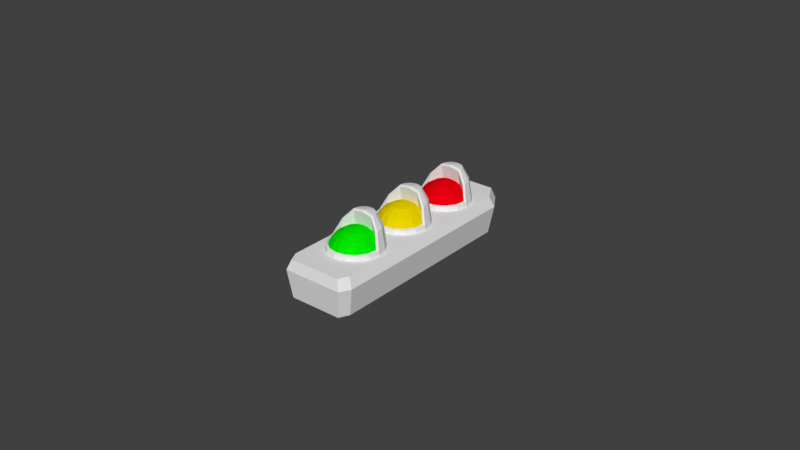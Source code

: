 # Source: lamp.blend  (saved by Blender 2.79.0; exported with 4.5.12 LTS)
import bpy
from mathutils import Matrix  # noqa: F401  (used for matrix-valued properties, if any)

bpy.ops.wm.read_factory_settings(use_empty=True)
scene = bpy.context.scene
scene.name = 'Scene'

# ---- collections
col_collection_1 = bpy.data.collections.new('Collection 1'); scene.collection.children.link(col_collection_1)

# ---- materials (node trees are filled in below, after node groups)
mat_material = bpy.data.materials.new('Material')
mat_material.alpha_threshold = 0.0
mat_material.use_transparent_shadow = False
mat_material.roughness = 0.5
mat_material_001 = bpy.data.materials.new('Material.001')
mat_material_001.alpha_threshold = 0.0
mat_material_001.use_transparent_shadow = False
mat_material_001.diffuse_color = (0.8, 0.0, 0.005314, 1.0)
mat_material_001.roughness = 0.5
mat_material_002 = bpy.data.materials.new('Material.002')
mat_material_002.alpha_threshold = 0.0
mat_material_002.use_transparent_shadow = False
mat_material_002.diffuse_color = (0.8, 0.6356, 0.0, 1.0)
mat_material_002.roughness = 0.5
mat_material_003 = bpy.data.materials.new('Material.003')
mat_material_003.alpha_threshold = 0.0
mat_material_003.use_transparent_shadow = False
mat_material_003.diffuse_color = (0.0005259, 0.8, 0.0, 1.0)
mat_material_003.roughness = 0.5

# ---- material node trees

# ---- world
world_world = bpy.data.worlds.new('World'); scene.world = world_world
world_world.color = (0.05088, 0.05088, 0.05088)
world_world.use_sun_shadow = False
world_world.sun_shadow_jitter_overblur = 0.0
world_world.cycles.sampling_method = 'MANUAL'

# ---- meshes
me_cube = bpy.data.meshes.new('Cube')
me_cube.from_pydata([(-0.01007, -0.0137, 0.003243), (-0.01007, 0.01, 0.003243), (-0.01007, -0.0137, -0.008847), (-0.01007, 0.01, -0.008847), (0.009932, -0.0137, 0.003243), (0.009932, 0.01, 0.003243), (0.009932, -0.0137, -0.008847), (0.009932, 0.01, -0.008847), (-0.01007, 0.03, 0.003243), (-0.01007, 0.03, -0.008847), (0.009932, 0.03, -0.008847), (0.009932, 0.03, 0.003243), (-0.01007, 0.05, 0.003243), (-0.01007, 0.05, -0.008847), (0.009932, 0.05, -0.008847), (0.009932, 0.05, 0.003243), (-0.006782, 0.05561, 0.003243), (-0.006782, 0.05561, -0.008847), (0.006646, 0.05561, -0.008847), (0.006646, 0.05561, 0.003243), (-0.0085, -0.01687, -0.008847), (-0.0085, -0.01687, 0.003243), (0.008364, -0.01687, -0.008847), (0.008364, -0.01687, 0.003243), (-0.01152, -0.0145, 1.49e-09), (-0.01152, 0.00969, 7.451e-10), (0.01138, -0.0145, 1.49e-09), (0.01138, 0.00969, 7.451e-10), (-0.01152, 0.03028, 0.0), (0.01138, 0.03028, 0.0), (-0.01152, 0.05087, 0.0), (0.01138, 0.05087, 0.0), (-0.007755, 0.05664, 0.0), (0.00762, 0.05664, 0.0), (-0.009722, -0.01784, 1.49e-09), (0.009587, -0.01784, 1.49e-09), (0.00329, 0.04474, 0.01278), (0.006076, 0.04429, 0.009473), (3.35e-06, 0.03394, -0.004971), (3.35e-06, 0.03211, -0.002224), (0.007937, 0.04322, 0.004671), (3.35e-06, 0.03211, 0.004257), (0.008591, 0.04349, 0.001017), (3.35e-06, 0.03669, 0.00884), (0.007937, 0.04322, -0.00254), (0.006076, 0.04245, -0.005556), (0.001243, 0.03694, -0.006806), (0.002295, 0.0344, -0.004971), (0.002997, 0.0327, -0.002224), (0.003244, 0.03211, 0.001017), (0.002997, 0.0327, 0.004257), (0.002295, 0.0344, 0.007004), (0.001243, 0.03694, 0.00884), (0.00329, 0.04129, -0.007571), (0.00356, 0.04338, 0.01278), (0.002295, 0.03764, -0.006806), (0.004237, 0.0357, -0.004971), (0.005535, 0.0344, -0.002224), (0.005991, 0.03394, 0.001017), (0.005535, 0.0344, 0.004257), (0.004237, 0.0357, 0.007004), (0.002295, 0.03764, 0.00884), (0.006576, 0.04178, 0.009329), (0.008591, 0.03993, 0.004669), (0.002997, 0.03869, -0.006806), (0.005535, 0.03764, -0.004971), (0.007231, 0.03694, -0.002224), (0.007826, 0.03669, 0.001017), (0.007231, 0.03694, 0.004257), (0.005535, 0.03764, 0.007004), (0.002997, 0.03869, 0.00884), (0.009298, 0.03993, 0.001017), (0.008591, 0.03993, -0.00254), (0.003244, 0.03993, -0.006806), (0.005991, 0.03993, -0.004971), (0.007826, 0.03993, -0.002224), (0.008471, 0.03993, 0.001017), (0.007826, 0.03993, 0.004257), (0.005991, 0.03993, 0.007004), (0.003244, 0.03993, 0.00884), (0.006576, 0.03993, -0.005556), (0.00356, 0.03993, -0.007571), (0.002997, 0.04117, -0.006806), (0.005535, 0.04222, -0.004971), (0.007231, 0.04293, -0.002224), (0.007826, 0.04317, 0.001017), (0.007231, 0.04293, 0.004257), (0.005535, 0.04222, 0.007004), (0.002997, 0.04117, 0.00884), (3.35e-06, 0.0429, 0.01292), (-0.002994, 0.03251, 0.004794), (0.002295, 0.04222, -0.006806), (0.004237, 0.04417, -0.004971), (0.005535, 0.04546, -0.002224), (0.005991, 0.04592, 0.001017), (0.005535, 0.04546, 0.004257), (0.004237, 0.04417, 0.007004), (0.002295, 0.04222, 0.00884), (0.007937, 0.03665, 0.004574), (0.008591, 0.03637, 0.001017), (0.001243, 0.04293, -0.006806), (0.002295, 0.04546, -0.004971), (0.002997, 0.04716, -0.002224), (0.003244, 0.04775, 0.001017), (0.002997, 0.04716, 0.004257), (0.002295, 0.04546, 0.007004), (0.001243, 0.04293, 0.00884), (0.007937, 0.03665, -0.00254), (0.006076, 0.03742, -0.005556), (3.349e-06, 0.04317, -0.006806), (3.348e-06, 0.04592, -0.004971), (3.347e-06, 0.04775, -0.002224), (3.347e-06, 0.0484, 0.001017), (3.347e-06, 0.04775, 0.004257), (3.348e-06, 0.04592, 0.007004), (3.348e-06, 0.04317, 0.00884), (0.00329, 0.03857, -0.007571), (-0.005535, 0.03421, 0.004794), (-0.001237, 0.04293, -0.006806), (-0.002288, 0.04546, -0.004971), (-0.00299, 0.04716, -0.002224), (-0.003237, 0.04775, 0.001017), (-0.00299, 0.04716, 0.004257), (-0.002288, 0.04546, 0.007004), (-0.001237, 0.04293, 0.00884), (-0.007233, 0.03675, 0.004794), (0.006076, 0.03386, 0.004574), (-0.002288, 0.04222, -0.006806), (-0.00423, 0.04417, -0.004971), (-0.005528, 0.04546, -0.002224), (-0.005984, 0.04592, 0.001017), (-0.005528, 0.04546, 0.004257), (-0.00423, 0.04417, 0.007004), (-0.002288, 0.04222, 0.00884), (0.006576, 0.03336, 0.001017), (0.006076, 0.03386, -0.00254), (-0.00299, 0.04117, -0.006806), (-0.005528, 0.04222, -0.004971), (-0.007224, 0.04293, -0.002224), (-0.00782, 0.04317, 0.001017), (-0.007224, 0.04293, 0.004257), (-0.005528, 0.04222, 0.007004), (-0.00299, 0.04117, 0.00884), (0.004651, 0.03528, -0.005556), (0.002519, 0.03742, -0.007571), (-0.003237, 0.03993, -0.006806), (-0.005984, 0.03993, -0.004971), (-0.00782, 0.03993, -0.002224), (-0.008464, 0.03993, 0.001017), (-0.00782, 0.03993, 0.004257), (-0.005984, 0.03993, 0.007004), (-0.003237, 0.03993, 0.00884), (-0.003241, 0.0429, 0.01228), (-0.005992, 0.04143, 0.009131), (-0.00299, 0.03869, -0.006806), (-0.005528, 0.03764, -0.004971), (-0.007224, 0.03694, -0.002224), (-0.00782, 0.03669, 0.001017), (-0.007224, 0.03694, 0.004257), (-0.005528, 0.03764, 0.007004), (-0.00299, 0.03869, 0.00884), (0.00329, 0.032, 0.004574), (0.00356, 0.03134, 0.001017), (-0.002288, 0.03764, -0.006806), (-0.00423, 0.0357, -0.004971), (-0.005528, 0.0344, -0.002224), (-0.005984, 0.03394, 0.001017), (-0.005528, 0.0344, 0.004257), (-0.00423, 0.0357, 0.007004), (-0.002288, 0.03764, 0.00884), (0.00329, 0.032, -0.00254), (0.002519, 0.03386, -0.005556), (-0.001237, 0.03694, -0.006806), (-0.002288, 0.0344, -0.004971), (-0.00299, 0.0327, -0.002224), (-0.003237, 0.03211, 0.001017), (-0.00299, 0.0327, 0.004257), (-0.002288, 0.0344, 0.007004), (-0.001237, 0.03694, 0.00884), (0.001365, 0.03665, -0.007571), (3.35e-06, 0.03993, -0.007451), (3.351e-06, 0.03669, -0.006806), (-0.00783, 0.03975, 0.004881), (3.35e-06, 0.03134, 0.004574), (3.355e-06, 0.03146, 0.001017), (3.35e-06, 0.03134, -0.00254), (3.353e-06, 0.03394, 0.007004), (3.35e-06, 0.03336, -0.005556), (3.35e-06, 0.03993, 0.009485), (0.002519, 0.04245, -0.007571), (0.004651, 0.04458, -0.005556), (0.006076, 0.046, -0.00254), (0.006576, 0.0465, 0.001017), (0.006076, 0.046, 0.004705), (0.004651, 0.04642, 0.00956), (0.002519, 0.0459, 0.01278), (0.001365, 0.04322, -0.007571), (0.002519, 0.046, -0.005556), (0.00329, 0.04787, -0.00254), (0.00356, 0.04852, 0.001017), (0.00329, 0.04787, 0.00476), (0.002519, 0.04785, 0.009633), (0.001365, 0.04667, 0.01278), (3.349e-06, 0.04349, -0.007571), (3.347e-06, 0.0465, -0.005556), (3.347e-06, 0.04852, -0.00254), (3.347e-06, 0.04923, 0.001017), (3.347e-06, 0.04852, 0.004787), (3.347e-06, 0.04835, 0.009662), (3.348e-06, 0.04694, 0.01278), (-0.001358, 0.04322, -0.007571), (-0.002512, 0.046, -0.005556), (-0.003283, 0.04787, -0.00254), (-0.003554, 0.04852, 0.001017), (-0.003283, 0.04787, 0.00476), (-0.002512, 0.04785, 0.009633), (-0.001358, 0.04667, 0.01278), (-0.002512, 0.04245, -0.007571), (-0.004644, 0.04458, -0.005556), (-0.006069, 0.046, -0.00254), (-0.006569, 0.0465, 0.001017), (-0.006069, 0.046, 0.004705), (-0.004644, 0.04642, 0.00956), (-0.002512, 0.0459, 0.01278), (-0.003283, 0.04129, -0.007571), (-0.006069, 0.04245, -0.005556), (-0.00793, 0.04322, -0.00254), (-0.008584, 0.04349, 0.001017), (-0.00793, 0.04322, 0.004671), (-0.006069, 0.04429, 0.009473), (-0.003283, 0.04474, 0.01278), (-0.003554, 0.03993, -0.007571), (-0.006569, 0.03993, -0.005556), (-0.008584, 0.03993, -0.00254), (-0.009292, 0.03993, 0.001017), (-0.008584, 0.03993, 0.004669), (-0.006569, 0.04178, 0.009329), (-0.003554, 0.04338, 0.01278), (-0.003283, 0.03857, -0.007571), (-0.006069, 0.03742, -0.005556), (-0.00793, 0.03665, -0.00254), (-0.008584, 0.03637, 0.001017), (-0.00793, 0.03665, 0.004574), (3.35e-06, 0.03192, 0.004794), (0.003001, 0.03251, 0.004794), (-0.002512, 0.03742, -0.007571), (-0.004644, 0.03528, -0.005556), (-0.006069, 0.03386, -0.00254), (-0.006569, 0.03336, 0.001017), (-0.006069, 0.03386, 0.004574), (0.005542, 0.03421, 0.004794), (0.00724, 0.03675, 0.004794), (-0.001358, 0.03665, -0.007571), (-0.002512, 0.03386, -0.005556), (-0.003283, 0.032, -0.00254), (-0.003554, 0.03134, 0.001017), (-0.003283, 0.032, 0.004574), (0.007836, 0.03975, 0.004881), (0.005998, 0.04143, 0.009131), (3.35e-06, 0.03993, -0.008278), (3.351e-06, 0.03637, -0.007571), (3.356e-06, 0.03064, 0.001017), (0.003248, 0.0429, 0.01228), (3.35e-06, 0.04338, 0.01349), (3.35e-06, 0.04399, 0.007158), (-0.00293, 0.03383, 0.003148), (-0.005418, 0.03549, 0.003148), (-0.00708, 0.03798, 0.003148), (-0.003172, 0.04399, 0.006526), (-0.005864, 0.04256, 0.003448), (-0.007663, 0.04091, 0.003233), (3.35e-06, 0.03324, 0.003148), (0.002937, 0.03383, 0.003148), (0.005424, 0.03549, 0.003148), (0.007086, 0.03798, 0.003148), (0.00767, 0.04091, 0.003233), (0.005871, 0.04256, 0.003448), (0.003179, 0.04399, 0.006526), (0.00329, 0.02502, 0.01278), (0.006076, 0.02457, 0.009473), (3.35e-06, 0.01422, -0.004971), (3.35e-06, 0.01239, -0.002224), (0.007937, 0.0235, 0.004671), (3.35e-06, 0.01239, 0.004257), (0.008591, 0.02377, 0.001017), (3.35e-06, 0.01697, 0.00884), (0.007937, 0.0235, -0.00254), (0.006076, 0.02273, -0.005556), (0.001243, 0.01722, -0.006806), (0.002295, 0.01468, -0.004971), (0.002997, 0.01298, -0.002224), (0.003244, 0.01239, 0.001017), (0.002997, 0.01298, 0.004257), (0.002295, 0.01468, 0.007004), (0.001243, 0.01722, 0.00884), (0.00329, 0.02157, -0.007571), (0.00356, 0.02366, 0.01278), (0.002295, 0.01792, -0.006806), (0.004237, 0.01598, -0.004971), (0.005535, 0.01468, -0.002224), (0.005991, 0.01422, 0.001017), (0.005535, 0.01468, 0.004257), (0.004237, 0.01598, 0.007004), (0.002295, 0.01792, 0.00884), (0.006576, 0.02206, 0.009329), (0.008591, 0.02021, 0.004669), (0.002997, 0.01897, -0.006806), (0.005535, 0.01792, -0.004971), (0.007231, 0.01722, -0.002224), (0.007826, 0.01697, 0.001017), (0.007231, 0.01722, 0.004257), (0.005535, 0.01792, 0.007004), (0.002997, 0.01897, 0.00884), (0.009298, 0.02021, 0.001017), (0.008591, 0.02021, -0.00254), (0.003244, 0.02021, -0.006806), (0.005991, 0.02021, -0.004971), (0.007826, 0.02021, -0.002224), (0.008471, 0.02021, 0.001017), (0.007826, 0.02021, 0.004257), (0.005991, 0.02021, 0.007004), (0.003244, 0.02021, 0.00884), (0.006576, 0.02021, -0.005556), (0.00356, 0.02021, -0.007571), (0.002997, 0.02145, -0.006806), (0.005535, 0.0225, -0.004971), (0.007231, 0.02321, -0.002224), (0.007826, 0.02345, 0.001017), (0.007231, 0.02321, 0.004257), (0.005535, 0.0225, 0.007004), (0.002997, 0.02145, 0.00884), (3.35e-06, 0.02318, 0.01292), (-0.002994, 0.01279, 0.004794), (0.002295, 0.0225, -0.006806), (0.004237, 0.02445, -0.004971), (0.005535, 0.02574, -0.002224), (0.005991, 0.0262, 0.001017), (0.005535, 0.02574, 0.004257), (0.004237, 0.02445, 0.007004), (0.002295, 0.0225, 0.00884), (0.007937, 0.01693, 0.004574), (0.008591, 0.01666, 0.001017), (0.001243, 0.02321, -0.006806), (0.002295, 0.02574, -0.004971), (0.002997, 0.02744, -0.002224), (0.003244, 0.02804, 0.001017), (0.002997, 0.02744, 0.004257), (0.002295, 0.02574, 0.007004), (0.001243, 0.02321, 0.00884), (0.007937, 0.01693, -0.00254), (0.006076, 0.0177, -0.005556), (3.349e-06, 0.02345, -0.006806), (3.348e-06, 0.0262, -0.004971), (3.347e-06, 0.02804, -0.002224), (3.347e-06, 0.02868, 0.001017), (3.347e-06, 0.02804, 0.004257), (3.348e-06, 0.0262, 0.007004), (3.348e-06, 0.02345, 0.00884), (0.00329, 0.01885, -0.007571), (-0.005535, 0.01449, 0.004794), (-0.001237, 0.02321, -0.006806), (-0.002288, 0.02574, -0.004971), (-0.00299, 0.02744, -0.002224), (-0.003237, 0.02804, 0.001017), (-0.00299, 0.02744, 0.004257), (-0.002288, 0.02574, 0.007004), (-0.001237, 0.02321, 0.00884), (-0.007233, 0.01703, 0.004794), (0.006076, 0.01414, 0.004574), (-0.002288, 0.0225, -0.006806), (-0.00423, 0.02445, -0.004971), (-0.005528, 0.02574, -0.002224), (-0.005984, 0.0262, 0.001017), (-0.005528, 0.02574, 0.004257), (-0.00423, 0.02445, 0.007004), (-0.002288, 0.0225, 0.00884), (0.006576, 0.01364, 0.001017), (0.006076, 0.01414, -0.00254), (-0.00299, 0.02145, -0.006806), (-0.005528, 0.0225, -0.004971), (-0.007224, 0.02321, -0.002224), (-0.00782, 0.02345, 0.001017), (-0.007224, 0.02321, 0.004257), (-0.005528, 0.0225, 0.007004), (-0.00299, 0.02145, 0.00884), (0.004651, 0.01556, -0.005556), (0.002519, 0.0177, -0.007571), (-0.003237, 0.02021, -0.006806), (-0.005984, 0.02021, -0.004971), (-0.00782, 0.02021, -0.002224), (-0.008464, 0.02021, 0.001017), (-0.00782, 0.02021, 0.004257), (-0.005984, 0.02021, 0.007004), (-0.003237, 0.02021, 0.00884), (-0.003241, 0.02318, 0.01228), (-0.005992, 0.02171, 0.009131), (-0.00299, 0.01897, -0.006806), (-0.005528, 0.01792, -0.004971), (-0.007224, 0.01722, -0.002224), (-0.00782, 0.01697, 0.001017), (-0.007224, 0.01722, 0.004257), (-0.005528, 0.01792, 0.007004), (-0.00299, 0.01897, 0.00884), (0.00329, 0.01228, 0.004574), (0.00356, 0.01162, 0.001017), (-0.002288, 0.01792, -0.006806), (-0.00423, 0.01598, -0.004971), (-0.005528, 0.01468, -0.002224), (-0.005984, 0.01422, 0.001017), (-0.005528, 0.01468, 0.004257), (-0.00423, 0.01598, 0.007004), (-0.002288, 0.01792, 0.00884), (0.00329, 0.01228, -0.00254), (0.002519, 0.01414, -0.005556), (-0.001237, 0.01722, -0.006806), (-0.002288, 0.01468, -0.004971), (-0.00299, 0.01298, -0.002224), (-0.003237, 0.01239, 0.001017), (-0.00299, 0.01298, 0.004257), (-0.002288, 0.01468, 0.007004), (-0.001237, 0.01722, 0.00884), (0.001365, 0.01693, -0.007571), (3.35e-06, 0.02021, -0.007451), (3.351e-06, 0.01697, -0.006806), (-0.00783, 0.02003, 0.004881), (3.35e-06, 0.01162, 0.004574), (3.355e-06, 0.01174, 0.001017), (3.35e-06, 0.01162, -0.00254), (3.353e-06, 0.01422, 0.007004), (3.35e-06, 0.01364, -0.005556), (3.35e-06, 0.02021, 0.009485), (0.002519, 0.02273, -0.007571), (0.004651, 0.02486, -0.005556), (0.006076, 0.02628, -0.00254), (0.006576, 0.02679, 0.001017), (0.006076, 0.02628, 0.004705), (0.004651, 0.0267, 0.00956), (0.002519, 0.02618, 0.01278), (0.001365, 0.0235, -0.007571), (0.002519, 0.02628, -0.005556), (0.00329, 0.02815, -0.00254), (0.00356, 0.0288, 0.001017), (0.00329, 0.02815, 0.00476), (0.002519, 0.02813, 0.009633), (0.001365, 0.02695, 0.01278), (3.349e-06, 0.02377, -0.007571), (3.347e-06, 0.02679, -0.005556), (3.347e-06, 0.0288, -0.00254), (3.347e-06, 0.02951, 0.001017), (3.347e-06, 0.0288, 0.004787), (3.347e-06, 0.02863, 0.009662), (3.348e-06, 0.02722, 0.01278), (-0.001358, 0.0235, -0.007571), (-0.002512, 0.02628, -0.005556), (-0.003283, 0.02815, -0.00254), (-0.003554, 0.0288, 0.001017), (-0.003283, 0.02815, 0.00476), (-0.002512, 0.02813, 0.009633), (-0.001358, 0.02695, 0.01278), (-0.002512, 0.02273, -0.007571), (-0.004644, 0.02486, -0.005556), (-0.006069, 0.02628, -0.00254), (-0.006569, 0.02679, 0.001017), (-0.006069, 0.02628, 0.004705), (-0.004644, 0.0267, 0.00956), (-0.002512, 0.02618, 0.01278), (-0.003283, 0.02157, -0.007571), (-0.006069, 0.02273, -0.005556), (-0.00793, 0.0235, -0.00254), (-0.008584, 0.02377, 0.001017), (-0.00793, 0.0235, 0.004671), (-0.006069, 0.02457, 0.009473), (-0.003283, 0.02502, 0.01278), (-0.003554, 0.02021, -0.007571), (-0.006569, 0.02021, -0.005556), (-0.008584, 0.02021, -0.00254), (-0.009292, 0.02021, 0.001017), (-0.008584, 0.02021, 0.004669), (-0.006569, 0.02206, 0.009329), (-0.003554, 0.02366, 0.01278), (-0.003283, 0.01885, -0.007571), (-0.006069, 0.0177, -0.005556), (-0.00793, 0.01693, -0.00254), (-0.008584, 0.01666, 0.001017), (-0.00793, 0.01693, 0.004574), (3.35e-06, 0.0122, 0.004794), (0.003001, 0.01279, 0.004794), (-0.002512, 0.0177, -0.007571), (-0.004644, 0.01556, -0.005556), (-0.006069, 0.01414, -0.00254), (-0.006569, 0.01364, 0.001017), (-0.006069, 0.01414, 0.004574), (0.005542, 0.01449, 0.004794), (0.00724, 0.01703, 0.004794), (-0.001358, 0.01693, -0.007571), (-0.002512, 0.01414, -0.005556), (-0.003283, 0.01228, -0.00254), (-0.003554, 0.01162, 0.001017), (-0.003283, 0.01228, 0.004574), (0.007836, 0.02003, 0.004881), (0.005998, 0.02171, 0.009131), (3.35e-06, 0.02021, -0.008278), (3.351e-06, 0.01666, -0.007571), (3.356e-06, 0.01092, 0.001017), (0.003248, 0.02318, 0.01228), (3.35e-06, 0.02366, 0.01349), (3.35e-06, 0.02427, 0.007158), (-0.00293, 0.01411, 0.003148), (-0.005418, 0.01577, 0.003148), (-0.00708, 0.01826, 0.003148), (-0.003172, 0.02427, 0.006526), (-0.005864, 0.02284, 0.003448), (-0.007663, 0.02119, 0.003233), (3.35e-06, 0.01352, 0.003148), (0.002937, 0.01411, 0.003148), (0.005424, 0.01577, 0.003148), (0.007086, 0.01826, 0.003148), (0.00767, 0.02119, 0.003233), (0.005871, 0.02284, 0.003448), (0.003179, 0.02427, 0.006526), (0.00329, 0.004714, 0.01278), (0.006076, 0.004262, 0.009473), (3.35e-06, -0.006085, -0.004971), (3.35e-06, -0.007921, -0.002224), (0.007937, 0.003188, 0.004671), (3.35e-06, -0.007921, 0.004257), (0.008591, 0.003459, 0.001017), (3.35e-06, -0.003338, 0.00884), (0.007937, 0.003188, -0.00254), (0.006076, 0.002417, -0.005556), (0.001243, -0.003092, -0.006806), (0.002295, -0.00563, -0.004971), (0.002997, -0.007326, -0.002224), (0.003244, -0.007921, 0.001017), (0.002997, -0.007326, 0.004257), (0.002295, -0.00563, 0.007004), (0.001243, -0.003092, 0.00884), (0.00329, 0.001263, -0.007571), (0.00356, 0.003353, 0.01278), (0.002295, -0.002389, -0.006806), (0.004237, -0.004332, -0.004971), (0.005535, -0.00563, -0.002224), (0.005991, -0.006085, 0.001017), (0.005535, -0.00563, 0.004257), (0.004237, -0.004332, 0.007004), (0.002295, -0.002389, 0.00884), (0.006576, 0.001747, 0.009329), (0.008591, -9.797e-05, 0.004669), (0.002997, -0.001338, -0.006806), (0.005535, -0.002389, -0.004971), (0.007231, -0.003092, -0.002224), (0.007826, -0.003338, 0.001017), (0.007231, -0.003092, 0.004257), (0.005535, -0.002389, 0.007004), (0.002997, -0.001338, 0.00884), (0.009298, -9.797e-05, 0.001017), (0.008591, -9.797e-05, -0.00254), (0.003244, -9.798e-05, -0.006806), (0.005991, -9.797e-05, -0.004971), (0.007826, -9.797e-05, -0.002224), (0.008471, -9.797e-05, 0.001017), (0.007826, -9.797e-05, 0.004257), (0.005991, -9.797e-05, 0.007004), (0.003244, -9.797e-05, 0.00884), (0.006576, -9.797e-05, -0.005556), (0.00356, -9.798e-05, -0.007571), (0.002997, 0.001142, -0.006806), (0.005535, 0.002193, -0.004971), (0.007231, 0.002896, -0.002224), (0.007826, 0.003142, 0.001017), (0.007231, 0.002896, 0.004257), (0.005535, 0.002193, 0.007004), (0.002997, 0.001142, 0.00884), (3.35e-06, 0.002867, 0.01292), (-0.002994, -0.007518, 0.004794), (0.002295, 0.002193, -0.006806), (0.004237, 0.004136, -0.004971), (0.005535, 0.005434, -0.002224), (0.005991, 0.00589, 0.001017), (0.005535, 0.005434, 0.004257), (0.004237, 0.004136, 0.007004), (0.002295, 0.002193, 0.00884), (0.007937, -0.003384, 0.004574), (0.008591, -0.003655, 0.001017), (0.001243, 0.002896, -0.006806), (0.002295, 0.005434, -0.004971), (0.002997, 0.00713, -0.002224), (0.003244, 0.007725, 0.001017), (0.002997, 0.00713, 0.004257), (0.002295, 0.005434, 0.007004), (0.001243, 0.002896, 0.00884), (0.007937, -0.003384, -0.00254), (0.006076, -0.002613, -0.005556), (3.349e-06, 0.003142, -0.006806), (3.348e-06, 0.00589, -0.004971), (3.347e-06, 0.007725, -0.002224), (3.347e-06, 0.00837, 0.001017), (3.347e-06, 0.007725, 0.004257), (3.348e-06, 0.00589, 0.007004), (3.348e-06, 0.003142, 0.00884), (0.00329, -0.001459, -0.007571), (-0.005535, -0.00582, 0.004794), (-0.001237, 0.002896, -0.006806), (-0.002288, 0.005434, -0.004971), (-0.00299, 0.00713, -0.002224), (-0.003237, 0.007725, 0.001017), (-0.00299, 0.00713, 0.004257), (-0.002288, 0.005434, 0.007004), (-0.001237, 0.002896, 0.00884), (-0.007233, -0.003278, 0.004794), (0.006076, -0.00617, 0.004574), (-0.002288, 0.002193, -0.006806), (-0.00423, 0.004136, -0.004971), (-0.005528, 0.005434, -0.002224), (-0.005984, 0.00589, 0.001017), (-0.005528, 0.005434, 0.004257), (-0.00423, 0.004136, 0.007004), (-0.002288, 0.002193, 0.00884), (0.006576, -0.006671, 0.001017), (0.006076, -0.00617, -0.00254), (-0.00299, 0.001142, -0.006806), (-0.005528, 0.002193, -0.004971), (-0.007224, 0.002896, -0.002224), (-0.00782, 0.003142, 0.001017), (-0.007224, 0.002896, 0.004257), (-0.005528, 0.002193, 0.007004), (-0.00299, 0.001142, 0.00884), (0.004651, -0.004746, -0.005556), (0.002519, -0.002613, -0.007571), (-0.003237, -9.798e-05, -0.006806), (-0.005984, -9.798e-05, -0.004971), (-0.00782, -9.798e-05, -0.002224), (-0.008464, -9.798e-05, 0.001017), (-0.00782, -9.798e-05, 0.004257), (-0.005984, -9.798e-05, 0.007004), (-0.003237, -9.797e-05, 0.00884), (-0.003241, 0.002867, 0.01228), (-0.005992, 0.001402, 0.009131), (-0.00299, -0.001338, -0.006806), (-0.005528, -0.002389, -0.004971), (-0.007224, -0.003092, -0.002224), (-0.00782, -0.003338, 0.001017), (-0.007224, -0.003092, 0.004257), (-0.005528, -0.002389, 0.007004), (-0.00299, -0.001338, 0.00884), (0.00329, -0.008032, 0.004574), (0.00356, -0.008686, 0.001017), (-0.002288, -0.002389, -0.006806), (-0.00423, -0.004332, -0.004971), (-0.005528, -0.00563, -0.002224), (-0.005984, -0.006086, 0.001017), (-0.005528, -0.00563, 0.004257), (-0.00423, -0.004332, 0.007004), (-0.002288, -0.002389, 0.00884), (0.00329, -0.008032, -0.00254), (0.002519, -0.00617, -0.005556), (-0.001237, -0.003092, -0.006806), (-0.002288, -0.00563, -0.004971), (-0.00299, -0.007326, -0.002224), (-0.003237, -0.007921, 0.001017), (-0.00299, -0.007326, 0.004257), (-0.002288, -0.00563, 0.007004), (-0.001237, -0.003092, 0.00884), (0.001365, -0.003384, -0.007571), (3.35e-06, -9.798e-05, -0.007451), (3.351e-06, -0.003338, -0.006806), (-0.00783, -0.0002808, 0.004881), (3.35e-06, -0.008686, 0.004574), (3.355e-06, -0.008566, 0.001017), (3.35e-06, -0.008686, -0.00254), (3.353e-06, -0.006085, 0.007004), (3.35e-06, -0.006671, -0.005556), (3.35e-06, -9.797e-05, 0.009485), (0.002519, 0.002417, -0.007571), (0.004651, 0.00455, -0.005556), (0.006076, 0.005974, -0.00254), (0.006576, 0.006475, 0.001017), (0.006076, 0.005974, 0.004705), (0.004651, 0.006394, 0.00956), (0.002519, 0.005868, 0.01278), (0.001365, 0.003188, -0.007571), (0.002519, 0.005974, -0.005556), (0.00329, 0.007836, -0.00254), (0.00356, 0.00849, 0.001017), (0.00329, 0.007836, 0.00476), (0.002519, 0.007819, 0.009633), (0.001365, 0.006639, 0.01278), (3.349e-06, 0.003459, -0.007571), (3.347e-06, 0.006475, -0.005556), (3.347e-06, 0.00849, -0.00254), (3.347e-06, 0.009197, 0.001017), (3.347e-06, 0.00849, 0.004787), (3.347e-06, 0.00832, 0.009662), (3.348e-06, 0.00691, 0.01278), (-0.001358, 0.003188, -0.007571), (-0.002512, 0.005974, -0.005556), (-0.003283, 0.007836, -0.00254), (-0.003554, 0.00849, 0.001017), (-0.003283, 0.007836, 0.00476), (-0.002512, 0.007819, 0.009633), (-0.001358, 0.006639, 0.01278), (-0.002512, 0.002417, -0.007571), (-0.004644, 0.00455, -0.005556), (-0.006069, 0.005974, -0.00254), (-0.006569, 0.006475, 0.001017), (-0.006069, 0.005974, 0.004705), (-0.004644, 0.006394, 0.00956), (-0.002512, 0.005868, 0.01278), (-0.003283, 0.001263, -0.007571), (-0.006069, 0.002417, -0.005556), (-0.00793, 0.003188, -0.00254), (-0.008584, 0.003459, 0.001017), (-0.00793, 0.003188, 0.004671), (-0.006069, 0.004262, 0.009473), (-0.003283, 0.004714, 0.01278), (-0.003554, -9.798e-05, -0.007571), (-0.006569, -9.798e-05, -0.005556), (-0.008584, -9.798e-05, -0.00254), (-0.009292, -9.798e-05, 0.001017), (-0.008584, -9.798e-05, 0.004669), (-0.006569, 0.001747, 0.009329), (-0.003554, 0.003353, 0.01278), (-0.003283, -0.001459, -0.007571), (-0.006069, -0.002613, -0.005556), (-0.00793, -0.003384, -0.00254), (-0.008584, -0.003655, 0.001017), (-0.00793, -0.003384, 0.004574), (3.35e-06, -0.008114, 0.004794), (0.003001, -0.007518, 0.004794), (-0.002512, -0.002613, -0.007571), (-0.004644, -0.004746, -0.005556), (-0.006069, -0.00617, -0.00254), (-0.006569, -0.006671, 0.001017), (-0.006069, -0.00617, 0.004574), (0.005542, -0.00582, 0.004794), (0.00724, -0.003278, 0.004794), (-0.001358, -0.003384, -0.007571), (-0.002512, -0.00617, -0.005556), (-0.003283, -0.008032, -0.00254), (-0.003554, -0.008686, 0.001017), (-0.003283, -0.008032, 0.004574), (0.007836, -0.0002808, 0.004881), (0.005998, 0.001402, 0.009131), (3.35e-06, -9.798e-05, -0.008278), (3.351e-06, -0.003655, -0.007571), (3.356e-06, -0.009393, 0.001017), (0.003248, 0.002867, 0.01228), (3.35e-06, 0.003353, 0.01349), (3.35e-06, 0.003961, 0.007158), (-0.00293, -0.006203, 0.003148), (-0.005418, -0.004541, 0.003148), (-0.00708, -0.002054, 0.003148), (-0.003172, 0.003961, 0.006526), (-0.005864, 0.002527, 0.003448), (-0.007663, 0.0008801, 0.003233), (3.35e-06, -0.006786, 0.003148), (0.002937, -0.006203, 0.003148), (0.005424, -0.004541, 0.003148), (0.007086, -0.002054, 0.003148), (0.00767, 0.0008801, 0.003233), (0.005871, 0.002527, 0.003448), (0.003179, 0.003961, 0.006526)], [], [(24, 25, 3, 2), (2, 3, 7, 6), (26, 27, 5, 4), (4, 5, 1, 0), (4, 0, 21, 23), (7, 3, 9, 10), (29, 10, 14, 31), (27, 7, 10, 29), (25, 1, 8, 28), (1, 5, 11, 8), (12, 15, 19, 16), (28, 8, 12, 30), (8, 11, 15, 12), (10, 9, 13, 14), (33, 32, 16, 19), (14, 13, 17, 18), (31, 14, 18, 33), (30, 12, 16, 32), (34, 35, 23, 21), (2, 6, 22, 20), (24, 2, 20, 34), (26, 4, 23, 35), (6, 26, 35, 22), (0, 24, 34, 21), (20, 22, 35, 34), (13, 30, 32, 17), (15, 31, 33, 19), (18, 17, 32, 33), (9, 28, 30, 13), (3, 25, 28, 9), (5, 27, 29, 11), (11, 29, 31, 15), (6, 7, 27, 26), (0, 1, 25, 24), (41, 184, 49, 50), (39, 38, 47, 48), (181, 180, 46), (188, 43, 52), (186, 41, 50, 51), (184, 39, 48, 49), (38, 181, 46, 47), (43, 186, 51, 52), (188, 52, 61), (51, 50, 59, 60), (49, 48, 57, 58), (47, 46, 55, 56), (52, 51, 60, 61), (50, 49, 58, 59), (48, 47, 56, 57), (46, 180, 55), (56, 55, 64, 65), (61, 60, 69, 70), (59, 58, 67, 68), (57, 56, 65, 66), (55, 180, 64), (188, 61, 70), (60, 59, 68, 69), (58, 57, 66, 67), (70, 69, 78, 79), (68, 67, 76, 77), (66, 65, 74, 75), (64, 180, 73), (188, 70, 79), (69, 68, 77, 78), (67, 66, 75, 76), (65, 64, 73, 74), (73, 180, 82), (188, 79, 88), (78, 77, 86, 87), (76, 75, 84, 85), (74, 73, 82, 83), (79, 78, 87, 88), (77, 76, 85, 86), (75, 74, 83, 84), (87, 86, 95, 96), (85, 84, 93, 94), (83, 82, 91, 92), (88, 87, 96, 97), (86, 85, 94, 95), (84, 83, 92, 93), (82, 180, 91), (188, 88, 97), (97, 96, 105, 106), (95, 94, 103, 104), (93, 92, 101, 102), (91, 180, 100), (188, 97, 106), (96, 95, 104, 105), (94, 93, 102, 103), (92, 91, 100, 101), (104, 103, 112, 113), (102, 101, 110, 111), (100, 180, 109), (188, 106, 115), (105, 104, 113, 114), (103, 102, 111, 112), (101, 100, 109, 110), (106, 105, 114, 115), (188, 115, 124), (114, 113, 122, 123), (112, 111, 120, 121), (110, 109, 118, 119), (115, 114, 123, 124), (113, 112, 121, 122), (111, 110, 119, 120), (109, 180, 118), (121, 120, 129, 130), (119, 118, 127, 128), (124, 123, 132, 133), (122, 121, 130, 131), (120, 119, 128, 129), (118, 180, 127), (188, 124, 133), (123, 122, 131, 132), (133, 132, 141, 142), (131, 130, 139, 140), (129, 128, 137, 138), (127, 180, 136), (188, 133, 142), (132, 131, 140, 141), (130, 129, 138, 139), (128, 127, 136, 137), (138, 137, 146, 147), (136, 180, 145), (188, 142, 151), (141, 140, 149, 150), (139, 138, 147, 148), (137, 136, 145, 146), (142, 141, 150, 151), (140, 139, 148, 149), (188, 151, 160), (150, 149, 158, 159), (148, 147, 156, 157), (146, 145, 154, 155), (151, 150, 159, 160), (149, 148, 157, 158), (147, 146, 155, 156), (145, 180, 154), (155, 154, 163, 164), (160, 159, 168, 169), (158, 157, 166, 167), (156, 155, 164, 165), (154, 180, 163), (188, 160, 169), (159, 158, 167, 168), (157, 156, 165, 166), (169, 168, 177, 178), (167, 166, 175, 176), (165, 164, 173, 174), (163, 180, 172), (188, 169, 178), (168, 167, 176, 177), (166, 165, 174, 175), (164, 163, 172, 173), (172, 180, 181), (188, 178, 43), (177, 176, 41, 186), (175, 174, 39, 184), (173, 172, 181, 38), (178, 177, 186, 43), (176, 175, 184, 41), (174, 173, 38, 39), (183, 261, 162, 161), (185, 187, 171, 170), (260, 259, 179), (182, 125, 267, 270), (89, 152, 268, 264), (261, 185, 170, 162), (187, 260, 179, 171), (243, 244, 272, 271), (250, 251, 274, 273), (125, 117, 266, 267), (162, 170, 135, 134), (171, 179, 144, 143), (90, 243, 271, 265), (161, 162, 134, 126), (170, 171, 143, 135), (179, 259, 144), (143, 144, 116, 108), (117, 90, 265, 266), (126, 134, 99, 98), (135, 143, 108, 107), (144, 259, 116), (153, 182, 270, 269), (251, 257, 275, 274), (134, 135, 107, 99), (258, 262, 277, 276), (98, 99, 71, 63), (107, 108, 80, 72), (116, 259, 81), (98, 63, 257, 251), (236, 235, 182, 153), (99, 107, 72, 71), (108, 116, 81, 80), (81, 259, 53), (263, 54, 36), (62, 63, 40, 37), (71, 72, 44, 42), (80, 81, 53, 45), (54, 62, 37, 36), (63, 71, 42, 40), (72, 80, 45, 44), (37, 40, 193, 194), (42, 44, 191, 192), (45, 53, 189, 190), (36, 37, 194, 195), (40, 42, 192, 193), (44, 45, 190, 191), (53, 259, 189), (263, 36, 195), (195, 194, 201, 202), (193, 192, 199, 200), (191, 190, 197, 198), (189, 259, 196), (263, 195, 202), (194, 193, 200, 201), (192, 191, 198, 199), (190, 189, 196, 197), (200, 199, 206, 207), (198, 197, 204, 205), (196, 259, 203), (263, 202, 209), (201, 200, 207, 208), (199, 198, 205, 206), (197, 196, 203, 204), (202, 201, 208, 209), (263, 209, 216), (208, 207, 214, 215), (206, 205, 212, 213), (204, 203, 210, 211), (209, 208, 215, 216), (207, 206, 213, 214), (205, 204, 211, 212), (203, 259, 210), (213, 212, 219, 220), (211, 210, 217, 218), (216, 215, 222, 223), (214, 213, 220, 221), (212, 211, 218, 219), (210, 259, 217), (263, 216, 223), (215, 214, 221, 222), (223, 222, 229, 230), (221, 220, 227, 228), (219, 218, 225, 226), (217, 259, 224), (263, 223, 230), (222, 221, 228, 229), (220, 219, 226, 227), (218, 217, 224, 225), (226, 225, 232, 233), (224, 259, 231), (263, 230, 237), (229, 228, 235, 236), (227, 226, 233, 234), (225, 224, 231, 232), (230, 229, 236, 237), (228, 227, 234, 235), (62, 54, 262, 258), (161, 126, 250, 244), (234, 233, 240, 241), (232, 231, 238, 239), (249, 256, 90, 117), (235, 234, 241, 242), (233, 232, 239, 240), (231, 259, 238), (239, 238, 245, 246), (126, 98, 251, 250), (242, 241, 248, 249), (240, 239, 246, 247), (238, 259, 245), (256, 183, 243, 90), (263, 237, 152, 89), (241, 240, 247, 248), (242, 249, 117, 125), (249, 248, 255, 256), (247, 246, 253, 254), (245, 259, 252), (183, 161, 244, 243), (235, 242, 125, 182), (248, 247, 254, 255), (246, 245, 252, 253), (252, 259, 260), (54, 263, 89, 262), (237, 236, 153, 152), (255, 254, 185, 261), (253, 252, 260, 187), (63, 62, 258, 257), (256, 255, 261, 183), (254, 253, 187, 185), (262, 89, 264, 277), (257, 258, 276, 275), (244, 250, 273, 272), (152, 153, 269, 268), (283, 426, 291, 292), (281, 280, 289, 290), (423, 422, 288), (430, 285, 294), (428, 283, 292, 293), (426, 281, 290, 291), (280, 423, 288, 289), (285, 428, 293, 294), (430, 294, 303), (293, 292, 301, 302), (291, 290, 299, 300), (289, 288, 297, 298), (294, 293, 302, 303), (292, 291, 300, 301), (290, 289, 298, 299), (288, 422, 297), (298, 297, 306, 307), (303, 302, 311, 312), (301, 300, 309, 310), (299, 298, 307, 308), (297, 422, 306), (430, 303, 312), (302, 301, 310, 311), (300, 299, 308, 309), (312, 311, 320, 321), (310, 309, 318, 319), (308, 307, 316, 317), (306, 422, 315), (430, 312, 321), (311, 310, 319, 320), (309, 308, 317, 318), (307, 306, 315, 316), (315, 422, 324), (430, 321, 330), (320, 319, 328, 329), (318, 317, 326, 327), (316, 315, 324, 325), (321, 320, 329, 330), (319, 318, 327, 328), (317, 316, 325, 326), (329, 328, 337, 338), (327, 326, 335, 336), (325, 324, 333, 334), (330, 329, 338, 339), (328, 327, 336, 337), (326, 325, 334, 335), (324, 422, 333), (430, 330, 339), (339, 338, 347, 348), (337, 336, 345, 346), (335, 334, 343, 344), (333, 422, 342), (430, 339, 348), (338, 337, 346, 347), (336, 335, 344, 345), (334, 333, 342, 343), (346, 345, 354, 355), (344, 343, 352, 353), (342, 422, 351), (430, 348, 357), (347, 346, 355, 356), (345, 344, 353, 354), (343, 342, 351, 352), (348, 347, 356, 357), (430, 357, 366), (356, 355, 364, 365), (354, 353, 362, 363), (352, 351, 360, 361), (357, 356, 365, 366), (355, 354, 363, 364), (353, 352, 361, 362), (351, 422, 360), (363, 362, 371, 372), (361, 360, 369, 370), (366, 365, 374, 375), (364, 363, 372, 373), (362, 361, 370, 371), (360, 422, 369), (430, 366, 375), (365, 364, 373, 374), (375, 374, 383, 384), (373, 372, 381, 382), (371, 370, 379, 380), (369, 422, 378), (430, 375, 384), (374, 373, 382, 383), (372, 371, 380, 381), (370, 369, 378, 379), (380, 379, 388, 389), (378, 422, 387), (430, 384, 393), (383, 382, 391, 392), (381, 380, 389, 390), (379, 378, 387, 388), (384, 383, 392, 393), (382, 381, 390, 391), (430, 393, 402), (392, 391, 400, 401), (390, 389, 398, 399), (388, 387, 396, 397), (393, 392, 401, 402), (391, 390, 399, 400), (389, 388, 397, 398), (387, 422, 396), (397, 396, 405, 406), (402, 401, 410, 411), (400, 399, 408, 409), (398, 397, 406, 407), (396, 422, 405), (430, 402, 411), (401, 400, 409, 410), (399, 398, 407, 408), (411, 410, 419, 420), (409, 408, 417, 418), (407, 406, 415, 416), (405, 422, 414), (430, 411, 420), (410, 409, 418, 419), (408, 407, 416, 417), (406, 405, 414, 415), (414, 422, 423), (430, 420, 285), (419, 418, 283, 428), (417, 416, 281, 426), (415, 414, 423, 280), (420, 419, 428, 285), (418, 417, 426, 283), (416, 415, 280, 281), (425, 503, 404, 403), (427, 429, 413, 412), (502, 501, 421), (424, 367, 509, 512), (331, 394, 510, 506), (503, 427, 412, 404), (429, 502, 421, 413), (485, 486, 514, 513), (492, 493, 516, 515), (367, 359, 508, 509), (404, 412, 377, 376), (413, 421, 386, 385), (332, 485, 513, 507), (403, 404, 376, 368), (412, 413, 385, 377), (421, 501, 386), (385, 386, 358, 350), (359, 332, 507, 508), (368, 376, 341, 340), (377, 385, 350, 349), (386, 501, 358), (395, 424, 512, 511), (493, 499, 517, 516), (376, 377, 349, 341), (500, 504, 519, 518), (340, 341, 313, 305), (349, 350, 322, 314), (358, 501, 323), (340, 305, 499, 493), (478, 477, 424, 395), (341, 349, 314, 313), (350, 358, 323, 322), (323, 501, 295), (505, 296, 278), (304, 305, 282, 279), (313, 314, 286, 284), (322, 323, 295, 287), (296, 304, 279, 278), (305, 313, 284, 282), (314, 322, 287, 286), (279, 282, 435, 436), (284, 286, 433, 434), (287, 295, 431, 432), (278, 279, 436, 437), (282, 284, 434, 435), (286, 287, 432, 433), (295, 501, 431), (505, 278, 437), (437, 436, 443, 444), (435, 434, 441, 442), (433, 432, 439, 440), (431, 501, 438), (505, 437, 444), (436, 435, 442, 443), (434, 433, 440, 441), (432, 431, 438, 439), (442, 441, 448, 449), (440, 439, 446, 447), (438, 501, 445), (505, 444, 451), (443, 442, 449, 450), (441, 440, 447, 448), (439, 438, 445, 446), (444, 443, 450, 451), (505, 451, 458), (450, 449, 456, 457), (448, 447, 454, 455), (446, 445, 452, 453), (451, 450, 457, 458), (449, 448, 455, 456), (447, 446, 453, 454), (445, 501, 452), (455, 454, 461, 462), (453, 452, 459, 460), (458, 457, 464, 465), (456, 455, 462, 463), (454, 453, 460, 461), (452, 501, 459), (505, 458, 465), (457, 456, 463, 464), (465, 464, 471, 472), (463, 462, 469, 470), (461, 460, 467, 468), (459, 501, 466), (505, 465, 472), (464, 463, 470, 471), (462, 461, 468, 469), (460, 459, 466, 467), (468, 467, 474, 475), (466, 501, 473), (505, 472, 479), (471, 470, 477, 478), (469, 468, 475, 476), (467, 466, 473, 474), (472, 471, 478, 479), (470, 469, 476, 477), (304, 296, 504, 500), (403, 368, 492, 486), (476, 475, 482, 483), (474, 473, 480, 481), (491, 498, 332, 359), (477, 476, 483, 484), (475, 474, 481, 482), (473, 501, 480), (481, 480, 487, 488), (368, 340, 493, 492), (484, 483, 490, 491), (482, 481, 488, 489), (480, 501, 487), (498, 425, 485, 332), (505, 479, 394, 331), (483, 482, 489, 490), (484, 491, 359, 367), (491, 490, 497, 498), (489, 488, 495, 496), (487, 501, 494), (425, 403, 486, 485), (477, 484, 367, 424), (490, 489, 496, 497), (488, 487, 494, 495), (494, 501, 502), (296, 505, 331, 504), (479, 478, 395, 394), (497, 496, 427, 503), (495, 494, 502, 429), (305, 304, 500, 499), (498, 497, 503, 425), (496, 495, 429, 427), (504, 331, 506, 519), (499, 500, 518, 517), (486, 492, 515, 514), (394, 395, 511, 510), (525, 668, 533, 534), (523, 522, 531, 532), (665, 664, 530), (672, 527, 536), (670, 525, 534, 535), (668, 523, 532, 533), (522, 665, 530, 531), (527, 670, 535, 536), (672, 536, 545), (535, 534, 543, 544), (533, 532, 541, 542), (531, 530, 539, 540), (536, 535, 544, 545), (534, 533, 542, 543), (532, 531, 540, 541), (530, 664, 539), (540, 539, 548, 549), (545, 544, 553, 554), (543, 542, 551, 552), (541, 540, 549, 550), (539, 664, 548), (672, 545, 554), (544, 543, 552, 553), (542, 541, 550, 551), (554, 553, 562, 563), (552, 551, 560, 561), (550, 549, 558, 559), (548, 664, 557), (672, 554, 563), (553, 552, 561, 562), (551, 550, 559, 560), (549, 548, 557, 558), (557, 664, 566), (672, 563, 572), (562, 561, 570, 571), (560, 559, 568, 569), (558, 557, 566, 567), (563, 562, 571, 572), (561, 560, 569, 570), (559, 558, 567, 568), (571, 570, 579, 580), (569, 568, 577, 578), (567, 566, 575, 576), (572, 571, 580, 581), (570, 569, 578, 579), (568, 567, 576, 577), (566, 664, 575), (672, 572, 581), (581, 580, 589, 590), (579, 578, 587, 588), (577, 576, 585, 586), (575, 664, 584), (672, 581, 590), (580, 579, 588, 589), (578, 577, 586, 587), (576, 575, 584, 585), (588, 587, 596, 597), (586, 585, 594, 595), (584, 664, 593), (672, 590, 599), (589, 588, 597, 598), (587, 586, 595, 596), (585, 584, 593, 594), (590, 589, 598, 599), (672, 599, 608), (598, 597, 606, 607), (596, 595, 604, 605), (594, 593, 602, 603), (599, 598, 607, 608), (597, 596, 605, 606), (595, 594, 603, 604), (593, 664, 602), (605, 604, 613, 614), (603, 602, 611, 612), (608, 607, 616, 617), (606, 605, 614, 615), (604, 603, 612, 613), (602, 664, 611), (672, 608, 617), (607, 606, 615, 616), (617, 616, 625, 626), (615, 614, 623, 624), (613, 612, 621, 622), (611, 664, 620), (672, 617, 626), (616, 615, 624, 625), (614, 613, 622, 623), (612, 611, 620, 621), (622, 621, 630, 631), (620, 664, 629), (672, 626, 635), (625, 624, 633, 634), (623, 622, 631, 632), (621, 620, 629, 630), (626, 625, 634, 635), (624, 623, 632, 633), (672, 635, 644), (634, 633, 642, 643), (632, 631, 640, 641), (630, 629, 638, 639), (635, 634, 643, 644), (633, 632, 641, 642), (631, 630, 639, 640), (629, 664, 638), (639, 638, 647, 648), (644, 643, 652, 653), (642, 641, 650, 651), (640, 639, 648, 649), (638, 664, 647), (672, 644, 653), (643, 642, 651, 652), (641, 640, 649, 650), (653, 652, 661, 662), (651, 650, 659, 660), (649, 648, 657, 658), (647, 664, 656), (672, 653, 662), (652, 651, 660, 661), (650, 649, 658, 659), (648, 647, 656, 657), (656, 664, 665), (672, 662, 527), (661, 660, 525, 670), (659, 658, 523, 668), (657, 656, 665, 522), (662, 661, 670, 527), (660, 659, 668, 525), (658, 657, 522, 523), (667, 745, 646, 645), (669, 671, 655, 654), (744, 743, 663), (666, 609, 751, 754), (573, 636, 752, 748), (745, 669, 654, 646), (671, 744, 663, 655), (727, 728, 756, 755), (734, 735, 758, 757), (609, 601, 750, 751), (646, 654, 619, 618), (655, 663, 628, 627), (574, 727, 755, 749), (645, 646, 618, 610), (654, 655, 627, 619), (663, 743, 628), (627, 628, 600, 592), (601, 574, 749, 750), (610, 618, 583, 582), (619, 627, 592, 591), (628, 743, 600), (637, 666, 754, 753), (735, 741, 759, 758), (618, 619, 591, 583), (742, 746, 761, 760), (582, 583, 555, 547), (591, 592, 564, 556), (600, 743, 565), (582, 547, 741, 735), (720, 719, 666, 637), (583, 591, 556, 555), (592, 600, 565, 564), (565, 743, 537), (747, 538, 520), (546, 547, 524, 521), (555, 556, 528, 526), (564, 565, 537, 529), (538, 546, 521, 520), (547, 555, 526, 524), (556, 564, 529, 528), (521, 524, 677, 678), (526, 528, 675, 676), (529, 537, 673, 674), (520, 521, 678, 679), (524, 526, 676, 677), (528, 529, 674, 675), (537, 743, 673), (747, 520, 679), (679, 678, 685, 686), (677, 676, 683, 684), (675, 674, 681, 682), (673, 743, 680), (747, 679, 686), (678, 677, 684, 685), (676, 675, 682, 683), (674, 673, 680, 681), (684, 683, 690, 691), (682, 681, 688, 689), (680, 743, 687), (747, 686, 693), (685, 684, 691, 692), (683, 682, 689, 690), (681, 680, 687, 688), (686, 685, 692, 693), (747, 693, 700), (692, 691, 698, 699), (690, 689, 696, 697), (688, 687, 694, 695), (693, 692, 699, 700), (691, 690, 697, 698), (689, 688, 695, 696), (687, 743, 694), (697, 696, 703, 704), (695, 694, 701, 702), (700, 699, 706, 707), (698, 697, 704, 705), (696, 695, 702, 703), (694, 743, 701), (747, 700, 707), (699, 698, 705, 706), (707, 706, 713, 714), (705, 704, 711, 712), (703, 702, 709, 710), (701, 743, 708), (747, 707, 714), (706, 705, 712, 713), (704, 703, 710, 711), (702, 701, 708, 709), (710, 709, 716, 717), (708, 743, 715), (747, 714, 721), (713, 712, 719, 720), (711, 710, 717, 718), (709, 708, 715, 716), (714, 713, 720, 721), (712, 711, 718, 719), (546, 538, 746, 742), (645, 610, 734, 728), (718, 717, 724, 725), (716, 715, 722, 723), (733, 740, 574, 601), (719, 718, 725, 726), (717, 716, 723, 724), (715, 743, 722), (723, 722, 729, 730), (610, 582, 735, 734), (726, 725, 732, 733), (724, 723, 730, 731), (722, 743, 729), (740, 667, 727, 574), (747, 721, 636, 573), (725, 724, 731, 732), (726, 733, 601, 609), (733, 732, 739, 740), (731, 730, 737, 738), (729, 743, 736), (667, 645, 728, 727), (719, 726, 609, 666), (732, 731, 738, 739), (730, 729, 736, 737), (736, 743, 744), (538, 747, 573, 746), (721, 720, 637, 636), (739, 738, 669, 745), (737, 736, 744, 671), (547, 546, 742, 741), (740, 739, 745, 667), (738, 737, 671, 669), (746, 573, 748, 761), (741, 742, 760, 759), (728, 734, 757, 756), (636, 637, 753, 752)])
me_cube.polygons.foreach_set('material_index', [0, 0, 0, 0, 0, 0, 0, 0, 0, 0, 0, 0, 0, 0, 0, 0, 0, 0, 0, 0, 0, 0, 0, 0, 0, 0, 0, 0, 0, 0, 0, 0, 0, 0, 1, 1, 1, 1, 1, 1, 1, 1, 1, 1, 1, 1, 1, 1, 1, 1, 1, 1, 1, 1, 1, 1, 1, 1, 1, 1, 1, 1, 1, 1, 1, 1, 1, 1, 1, 1, 1, 1, 1, 1, 1, 1, 1, 1, 1, 1, 1, 1, 1, 1, 1, 1, 1, 1, 1, 1, 1, 1, 1, 1, 1, 1, 1, 1, 1, 1, 1, 1, 1, 1, 1, 1, 1, 1, 1, 1, 1, 1, 1, 1, 1, 1, 1, 1, 1, 1, 1, 1, 1, 1, 1, 1, 1, 1, 1, 1, 1, 1, 1, 1, 1, 1, 1, 1, 1, 1, 1, 1, 1, 1, 1, 1, 1, 1, 1, 1, 1, 1, 1, 1, 1, 1, 1, 1, 1, 1, 1, 1, 0, 0, 0, 0, 0, 0, 0, 0, 0, 0, 0, 0, 0, 0, 0, 0, 0, 0, 0, 0, 0, 0, 0, 0, 0, 0, 0, 0, 0, 0, 0, 0, 0, 0, 0, 0, 0, 0, 0, 0, 0, 0, 0, 0, 0, 0, 0, 0, 0, 0, 0, 0, 0, 0, 0, 0, 0, 0, 0, 0, 0, 0, 0, 0, 0, 0, 0, 0, 0, 0, 0, 0, 0, 0, 0, 0, 0, 0, 0, 0, 0, 0, 0, 0, 0, 0, 0, 0, 0, 0, 0, 0, 0, 0, 0, 0, 0, 0, 0, 0, 0, 0, 0, 0, 0, 0, 0, 0, 0, 0, 0, 0, 0, 0, 0, 0, 0, 0, 0, 0, 0, 0, 0, 0, 0, 0, 0, 0, 0, 0, 0, 0, 2, 2, 2, 2, 2, 2, 2, 2, 2, 2, 2, 2, 2, 2, 2, 2, 2, 2, 2, 2, 2, 2, 2, 2, 2, 2, 2, 2, 2, 2, 2, 2, 2, 2, 2, 2, 2, 2, 2, 2, 2, 2, 2, 2, 2, 2, 2, 2, 2, 2, 2, 2, 2, 2, 2, 2, 2, 2, 2, 2, 2, 2, 2, 2, 2, 2, 2, 2, 2, 2, 2, 2, 2, 2, 2, 2, 2, 2, 2, 2, 2, 2, 2, 2, 2, 2, 2, 2, 2, 2, 2, 2, 2, 2, 2, 2, 2, 2, 2, 2, 2, 2, 2, 2, 2, 2, 2, 2, 2, 2, 2, 2, 2, 2, 2, 2, 2, 2, 2, 2, 2, 2, 2, 2, 2, 2, 2, 2, 0, 0, 0, 0, 0, 0, 0, 0, 0, 0, 0, 0, 0, 0, 0, 0, 0, 0, 0, 0, 0, 0, 0, 0, 0, 0, 0, 0, 0, 0, 0, 0, 0, 0, 0, 0, 0, 0, 0, 0, 0, 0, 0, 0, 0, 0, 0, 0, 0, 0, 0, 0, 0, 0, 0, 0, 0, 0, 0, 0, 0, 0, 0, 0, 0, 0, 0, 0, 0, 0, 0, 0, 0, 0, 0, 0, 0, 0, 0, 0, 0, 0, 0, 0, 0, 0, 0, 0, 0, 0, 0, 0, 0, 0, 0, 0, 0, 0, 0, 0, 0, 0, 0, 0, 0, 0, 0, 0, 0, 0, 0, 0, 0, 0, 0, 0, 0, 0, 0, 0, 0, 0, 0, 0, 0, 0, 0, 0, 0, 0, 0, 0, 3, 3, 3, 3, 3, 3, 3, 3, 3, 3, 3, 3, 3, 3, 3, 3, 3, 3, 3, 3, 3, 3, 3, 3, 3, 3, 3, 3, 3, 3, 3, 3, 3, 3, 3, 3, 3, 3, 3, 3, 3, 3, 3, 3, 3, 3, 3, 3, 3, 3, 3, 3, 3, 3, 3, 3, 3, 3, 3, 3, 3, 3, 3, 3, 3, 3, 3, 3, 3, 3, 3, 3, 3, 3, 3, 3, 3, 3, 3, 3, 3, 3, 3, 3, 3, 3, 3, 3, 3, 3, 3, 3, 3, 3, 3, 3, 3, 3, 3, 3, 3, 3, 3, 3, 3, 3, 3, 3, 3, 3, 3, 3, 3, 3, 3, 3, 3, 3, 3, 3, 3, 3, 3, 3, 3, 3, 3, 3, 0, 0, 0, 0, 0, 0, 0, 0, 0, 0, 0, 0, 0, 0, 0, 0, 0, 0, 0, 0, 0, 0, 0, 0, 0, 0, 0, 0, 0, 0, 0, 0, 0, 0, 0, 0, 0, 0, 0, 0, 0, 0, 0, 0, 0, 0, 0, 0, 0, 0, 0, 0, 0, 0, 0, 0, 0, 0, 0, 0, 0, 0, 0, 0, 0, 0, 0, 0, 0, 0, 0, 0, 0, 0, 0, 0, 0, 0, 0, 0, 0, 0, 0, 0, 0, 0, 0, 0, 0, 0, 0, 0, 0, 0, 0, 0, 0, 0, 0, 0, 0, 0, 0, 0, 0, 0, 0, 0, 0, 0, 0, 0, 0, 0, 0, 0, 0, 0, 0, 0, 0, 0, 0, 0, 0, 0, 0, 0, 0, 0, 0, 0])
_uv = me_cube.uv_layers.new(name='UVMap')
_uv.uv.foreach_set('vector', [0.4856, 0.6164, 0.4849, 0.4071, 0.5632, 0.4041, 0.5638, 0.6092, 0.1746, 0.02744, 0.1746, 0.2326, 4.163e-08, 0.2326, 7.285e-08, 0.02744, 0.3773, 0.02852, 0.3767, 0.2378, 0.3503, 0.2408, 0.3509, 0.03571, 0.1746, 0.5998, 0.1746, 0.3947, 0.3492, 0.3947, 0.3492, 0.5998, 0.1746, 0.5998, 0.3492, 0.5998, 0.3355, 0.6272, 0.1883, 0.6272, 4.163e-08, 0.2326, 0.1746, 0.2326, 0.1746, 0.4057, 2.081e-08, 0.4057, 0.3761, 0.4159, 0.4544, 0.4138, 0.4538, 0.5869, 0.3756, 0.5941, 0.3767, 0.2378, 0.4549, 0.2408, 0.4544, 0.4138, 0.3761, 0.4159, 0.4849, 0.4071, 0.4585, 0.4041, 0.458, 0.2311, 0.4844, 0.229, 0.3492, 0.3947, 0.1746, 0.3947, 0.1746, 0.2216, 0.3492, 0.2216, 0.3492, 0.04857, 0.1746, 0.04857, 0.2033, 0.0, 0.3205, 0.0, 0.4844, 0.229, 0.458, 0.2311, 0.4574, 0.058, 0.4838, 0.05085, 0.3492, 0.2216, 0.1746, 0.2216, 0.1746, 0.04857, 0.3492, 0.04857, 2.081e-08, 0.4057, 0.1746, 0.4057, 0.1746, 0.5788, 0.0, 0.5788, 0.6418, 0.7628, 0.6418, 0.6316, 0.6708, 0.641, 0.6708, 0.7555, 0.0, 0.5788, 0.1746, 0.5788, 0.1459, 0.6274, 0.02869, 0.6274, 0.3756, 0.5941, 0.4538, 0.5869, 0.4574, 0.6362, 0.3797, 0.6449, 0.4838, 0.05085, 0.4574, 0.058, 0.4611, 0.008682, 0.488, 0.0, 0.7579, 0.6427, 0.7579, 0.4755, 0.7842, 0.4861, 0.7842, 0.6321, 0.1746, 0.02744, 7.285e-08, 0.02744, 0.01369, 0.0, 0.1609, 3.096e-08, 0.4856, 0.6164, 0.5638, 0.6092, 0.5657, 0.6363, 0.4878, 0.6449, 0.3773, 0.02852, 0.3509, 0.03571, 0.3528, 0.008641, 0.3795, 0.0, 0.4555, 0.03568, 0.3773, 0.02852, 0.3795, 0.0, 0.4574, 0.008604, 0.4592, 0.6092, 0.4856, 0.6164, 0.4878, 0.6449, 0.4611, 0.6363, 0.6804, 0.6321, 0.6804, 0.4861, 0.7579, 0.4755, 0.7579, 0.6427, 0.5621, 0.05804, 0.4838, 0.05085, 0.488, 0.0, 0.5657, 0.008718, 0.3492, 0.5869, 0.3756, 0.5941, 0.3797, 0.6449, 0.3528, 0.6362, 0.5657, 0.7571, 0.5657, 0.6425, 0.6418, 0.6316, 0.6418, 0.7628, 0.5626, 0.2311, 0.4844, 0.229, 0.4838, 0.05085, 0.5621, 0.05804, 0.5632, 0.4041, 0.4849, 0.4071, 0.4844, 0.229, 0.5626, 0.2311, 0.3503, 0.2408, 0.3767, 0.2378, 0.3761, 0.4159, 0.3497, 0.4139, 0.3497, 0.4139, 0.3761, 0.4159, 0.3756, 0.5941, 0.3492, 0.5869, 0.4555, 0.03568, 0.4549, 0.2408, 0.3767, 0.2378, 0.3773, 0.02852, 0.4592, 0.6092, 0.4585, 0.4041, 0.4849, 0.4071, 0.4856, 0.6164, 0.9208, 0.1252, 0.9208, 0.1518, 0.8925, 0.1528, 0.8947, 0.1261, 0.9208, 0.1804, 0.9208, 0.2066, 0.9008, 0.2073, 0.8947, 0.1813, 0.02774, 0.9546, 0.05127, 0.9391, 0.03555, 0.9624, 0.9482, 0.9437, 0.9761, 0.9492, 0.9718, 0.9593, 0.9208, 0.1047, 0.9208, 0.1252, 0.8947, 0.1261, 0.9008, 0.1054, 0.9208, 0.1518, 0.9208, 0.1804, 0.8947, 0.1813, 0.8925, 0.1528, 0.007805, 0.9678, 0.02774, 0.9546, 0.03555, 0.9624, 0.02223, 0.9821, 0.9761, 0.9492, 1.0, 0.9539, 0.9922, 0.9726, 0.9718, 0.9593, 0.9482, 0.9437, 0.9718, 0.9593, 0.964, 0.9671, 0.9008, 0.1054, 0.8947, 0.1261, 0.8725, 0.1288, 0.8838, 0.1074, 0.8925, 0.1528, 0.8947, 0.1813, 0.8725, 0.184, 0.8685, 0.1557, 0.02223, 0.9821, 0.03555, 0.9624, 0.04575, 0.9666, 0.04107, 0.9899, 0.9718, 0.9593, 0.9922, 0.9726, 0.9777, 0.9869, 0.964, 0.9671, 0.8947, 0.1261, 0.8925, 0.1528, 0.8685, 0.1557, 0.8725, 0.1288, 0.8947, 0.1813, 0.9008, 0.2073, 0.8838, 0.2094, 0.8725, 0.184, 0.03555, 0.9624, 0.05127, 0.9391, 0.04575, 0.9666, 0.04107, 0.9899, 0.04575, 0.9666, 0.05678, 0.9666, 0.06146, 0.9899, 0.964, 0.9671, 0.9777, 0.9869, 0.9589, 0.9947, 0.9538, 0.9713, 0.1003, 0.8076, 0.1045, 0.8348, 0.08095, 0.8327, 0.07856, 0.8056, 0.1005, 0.8632, 0.08898, 0.8882, 0.07233, 0.8867, 0.07876, 0.8612, 0.04575, 0.9666, 0.05127, 0.9391, 0.05678, 0.9666, 0.9482, 0.9437, 0.964, 0.9671, 0.9538, 0.9713, 0.08862, 0.7855, 0.1003, 0.8076, 0.07856, 0.8056, 0.07196, 0.784, 0.1045, 0.8348, 0.1005, 0.8632, 0.07876, 0.8612, 0.08095, 0.8327, 0.9538, 0.9713, 0.9589, 0.9947, 0.9385, 0.9947, 0.9428, 0.9713, 0.07856, 0.8056, 0.08095, 0.8327, 0.05281, 0.832, 0.05257, 0.8049, 0.07876, 0.8612, 0.07233, 0.8867, 0.05243, 0.8862, 0.05276, 0.8605, 0.05678, 0.9666, 0.05127, 0.9391, 0.06698, 0.9624, 0.9482, 0.9437, 0.9538, 0.9713, 0.9428, 0.9713, 0.07196, 0.784, 0.07856, 0.8056, 0.05257, 0.8049, 0.05207, 0.7835, 0.08095, 0.8327, 0.07876, 0.8612, 0.05276, 0.8605, 0.05281, 0.832, 0.06146, 0.9899, 0.05678, 0.9666, 0.06698, 0.9624, 0.08031, 0.9821, 0.06698, 0.9624, 0.05127, 0.9391, 0.07479, 0.9546, 0.9482, 0.9437, 0.9428, 0.9713, 0.9326, 0.9671, 0.05207, 0.7835, 0.05257, 0.8049, 0.02631, 0.8056, 0.03197, 0.784, 0.05281, 0.832, 0.05276, 0.8605, 0.0265, 0.8612, 0.02439, 0.8327, 0.08031, 0.9821, 0.06698, 0.9624, 0.07479, 0.9546, 0.09473, 0.9678, 0.9428, 0.9713, 0.9385, 0.9947, 0.9197, 0.9869, 0.9326, 0.9671, 0.05257, 0.8049, 0.05281, 0.832, 0.02439, 0.8327, 0.02631, 0.8056, 0.05276, 0.8605, 0.05243, 0.8862, 0.03233, 0.8867, 0.0265, 0.8612, 0.03197, 0.784, 0.02631, 0.8056, 0.003777, 0.8076, 0.01473, 0.7855, 0.02439, 0.8327, 0.0265, 0.8612, 0.003972, 0.8632, 0.0, 0.8348, 0.09473, 0.9678, 0.07479, 0.9546, 0.07901, 0.9445, 0.1025, 0.9492, 0.9326, 0.9671, 0.9197, 0.9869, 0.9053, 0.9726, 0.9248, 0.9593, 0.02631, 0.8056, 0.02439, 0.8327, 0.0, 0.8348, 0.003777, 0.8076, 0.0265, 0.8612, 0.03233, 0.8867, 0.01509, 0.8882, 0.003972, 0.8632, 0.07479, 0.9546, 0.05127, 0.9391, 0.07901, 0.9445, 0.9482, 0.9437, 0.9326, 0.9671, 0.9248, 0.9593, 0.9248, 0.9593, 0.9053, 0.9726, 0.8975, 0.9539, 0.9206, 0.9492, 0.8722, 0.3939, 0.8685, 0.3656, 0.8948, 0.3642, 0.8965, 0.3926, 0.8713, 0.338, 0.8803, 0.3154, 0.8989, 0.3143, 0.8957, 0.3367, 0.07901, 0.9445, 0.05127, 0.9391, 0.07901, 0.9336, 0.9482, 0.9437, 0.9248, 0.9593, 0.9206, 0.9492, 0.8819, 0.4186, 0.8722, 0.3939, 0.8965, 0.3926, 0.9005, 0.4176, 0.8685, 0.3656, 0.8713, 0.338, 0.8957, 0.3367, 0.8948, 0.3642, 0.1025, 0.9492, 0.07901, 0.9445, 0.07901, 0.9336, 0.1025, 0.9289, 0.8965, 0.3926, 0.8948, 0.3642, 0.9237, 0.3636, 0.9231, 0.3921, 0.8957, 0.3367, 0.8989, 0.3143, 0.9193, 0.314, 0.9223, 0.3362, 0.07901, 0.9336, 0.05127, 0.9391, 0.07479, 0.9235, 0.9482, 0.9437, 0.9206, 0.9492, 0.9206, 0.9383, 0.9005, 0.4176, 0.8965, 0.3926, 0.9231, 0.3921, 0.9208, 0.4172, 0.8948, 0.3642, 0.8957, 0.3367, 0.9223, 0.3362, 0.9237, 0.3636, 0.1025, 0.9289, 0.07901, 0.9336, 0.07479, 0.9235, 0.09473, 0.9103, 0.9206, 0.9492, 0.8975, 0.9539, 0.8975, 0.9337, 0.9206, 0.9383, 0.9482, 0.9437, 0.9206, 0.9383, 0.9248, 0.9282, 0.9208, 0.4172, 0.9231, 0.3921, 0.948, 0.3926, 0.9399, 0.4176, 0.9237, 0.3636, 0.9223, 0.3362, 0.9472, 0.3367, 0.9506, 0.3642, 0.09473, 0.9103, 0.07479, 0.9235, 0.06698, 0.9157, 0.08031, 0.896, 0.9206, 0.9383, 0.8975, 0.9337, 0.9053, 0.915, 0.9248, 0.9282, 0.9231, 0.3921, 0.9237, 0.3636, 0.9506, 0.3642, 0.948, 0.3926, 0.9223, 0.3362, 0.9193, 0.314, 0.9383, 0.3143, 0.9472, 0.3367, 0.07479, 0.9235, 0.05127, 0.9391, 0.06698, 0.9157, 0.9506, 0.3642, 0.9472, 0.3367, 0.9666, 0.338, 0.9716, 0.3656, 0.08031, 0.896, 0.06698, 0.9157, 0.05678, 0.9115, 0.06146, 0.8882, 0.9248, 0.9282, 0.9053, 0.915, 0.9197, 0.9007, 0.9326, 0.9204, 0.948, 0.3926, 0.9506, 0.3642, 0.9716, 0.3656, 0.9674, 0.3939, 0.9472, 0.3367, 0.9383, 0.3143, 0.9531, 0.3154, 0.9666, 0.338, 0.06698, 0.9157, 0.05127, 0.9391, 0.05678, 0.9115, 0.9482, 0.9437, 0.9248, 0.9282, 0.9326, 0.9204, 0.9399, 0.4176, 0.948, 0.3926, 0.9674, 0.3939, 0.9547, 0.4186, 0.9326, 0.9204, 0.9197, 0.9007, 0.9385, 0.893, 0.9428, 0.9162, 0.4456, 0.7806, 0.4494, 0.8079, 0.425, 0.8058, 0.4231, 0.7787, 0.4454, 0.8362, 0.4343, 0.8613, 0.4171, 0.8598, 0.4229, 0.8343, 0.05678, 0.9115, 0.05127, 0.9391, 0.04575, 0.9115, 0.9482, 0.9437, 0.9326, 0.9204, 0.9428, 0.9162, 0.4347, 0.7585, 0.4456, 0.7806, 0.4231, 0.7787, 0.4174, 0.757, 0.4494, 0.8079, 0.4454, 0.8362, 0.4229, 0.8343, 0.425, 0.8058, 0.06146, 0.8882, 0.05678, 0.9115, 0.04575, 0.9115, 0.04107, 0.8882, 0.4229, 0.8343, 0.4171, 0.8598, 0.397, 0.8593, 0.3966, 0.8336, 0.04575, 0.9115, 0.05127, 0.9391, 0.03555, 0.9157, 0.9482, 0.9437, 0.9428, 0.9162, 0.9539, 0.9162, 0.4174, 0.757, 0.4231, 0.7787, 0.3968, 0.778, 0.3973, 0.7565, 0.425, 0.8058, 0.4229, 0.8343, 0.3966, 0.8336, 0.3966, 0.805, 0.04107, 0.8882, 0.04575, 0.9115, 0.03555, 0.9157, 0.02223, 0.896, 0.9428, 0.9162, 0.9385, 0.893, 0.9589, 0.893, 0.9539, 0.9162, 0.4231, 0.7787, 0.425, 0.8058, 0.3966, 0.805, 0.3968, 0.778, 0.9482, 0.9437, 0.9539, 0.9162, 0.964, 0.9204, 0.3973, 0.7565, 0.3968, 0.778, 0.3708, 0.7787, 0.3774, 0.757, 0.3966, 0.805, 0.3966, 0.8336, 0.3706, 0.8343, 0.3685, 0.8058, 0.02223, 0.896, 0.03555, 0.9157, 0.02774, 0.9235, 0.007805, 0.9103, 0.9539, 0.9162, 0.9589, 0.893, 0.9778, 0.9007, 0.964, 0.9204, 0.3968, 0.778, 0.3966, 0.805, 0.3685, 0.8058, 0.3708, 0.7787, 0.3966, 0.8336, 0.397, 0.8593, 0.3771, 0.8598, 0.3706, 0.8343, 0.03555, 0.9157, 0.05127, 0.9391, 0.02774, 0.9235, 0.007805, 0.9103, 0.02774, 0.9235, 0.02352, 0.9336, 0.0, 0.9289, 0.964, 0.9204, 0.9778, 0.9007, 0.9922, 0.915, 0.9718, 0.9282, 0.3708, 0.7787, 0.3685, 0.8058, 0.3449, 0.8079, 0.3491, 0.7806, 0.3706, 0.8343, 0.3771, 0.8598, 0.3604, 0.8613, 0.3489, 0.8362, 0.02774, 0.9235, 0.05127, 0.9391, 0.02352, 0.9336, 0.9482, 0.9437, 0.964, 0.9204, 0.9718, 0.9282, 0.3774, 0.757, 0.3708, 0.7787, 0.3491, 0.7806, 0.3608, 0.7585, 0.3685, 0.8058, 0.3706, 0.8343, 0.3489, 0.8362, 0.3449, 0.8079, 0.9718, 0.9282, 0.9922, 0.915, 1.0, 0.9337, 0.9761, 0.9383, 0.9691, 0.1288, 0.9731, 0.1557, 0.9491, 0.1528, 0.9469, 0.1261, 0.9691, 0.184, 0.9577, 0.2094, 0.9408, 0.2073, 0.9469, 0.1813, 0.02352, 0.9336, 0.05127, 0.9391, 0.02352, 0.9445, 0.9482, 0.9437, 0.9718, 0.9282, 0.9761, 0.9383, 0.9577, 0.1074, 0.9691, 0.1288, 0.9469, 0.1261, 0.9408, 0.1054, 0.9731, 0.1557, 0.9691, 0.184, 0.9469, 0.1813, 0.9491, 0.1528, 0.0, 0.9289, 0.02352, 0.9336, 0.02352, 0.9445, 2.081e-08, 0.9492, 0.02352, 0.9445, 0.05127, 0.9391, 0.02774, 0.9546, 0.9482, 0.9437, 0.9761, 0.9383, 0.9761, 0.9492, 0.9408, 0.1054, 0.9469, 0.1261, 0.9208, 0.1252, 0.9208, 0.1047, 0.9491, 0.1528, 0.9469, 0.1813, 0.9208, 0.1804, 0.9208, 0.1518, 2.081e-08, 0.9492, 0.02352, 0.9445, 0.02774, 0.9546, 0.007805, 0.9678, 0.9761, 0.9383, 1.0, 0.9337, 1.0, 0.9539, 0.9761, 0.9492, 0.9469, 0.1261, 0.9491, 0.1528, 0.9208, 0.1518, 0.9208, 0.1252, 0.9469, 0.1813, 0.9408, 0.2073, 0.9208, 0.2066, 0.9208, 0.1804, 0.6804, 0.9228, 0.7098, 0.9228, 0.711, 0.9536, 0.6814, 0.9512, 0.7415, 0.9228, 0.7706, 0.9228, 0.7714, 0.9445, 0.7425, 0.9512, 0.4072, 0.6705, 0.4012, 0.7007, 0.3951, 0.6705, 0.1356, 0.8046, 0.1488, 0.8271, 0.1313, 0.8251, 0.1184, 0.803, 0.793, 0.717, 0.7985, 0.6889, 0.8496, 0.6895, 0.8442, 0.717, 0.7098, 0.9228, 0.7415, 0.9228, 0.7425, 0.9512, 0.711, 0.9536, 0.4124, 0.6449, 0.4072, 0.6705, 0.3951, 0.6705, 0.39, 0.6449, 0.1501, 0.8894, 0.1506, 0.8647, 0.1659, 0.8669, 0.1655, 0.8911, 0.3365, 0.6999, 0.3234, 0.7182, 0.3059, 0.7203, 0.3187, 0.7023, 0.1488, 0.8271, 0.1619, 0.8454, 0.1441, 0.843, 0.1313, 0.8251, 0.711, 0.9536, 0.7425, 0.9512, 0.7455, 0.9753, 0.7141, 0.9797, 0.39, 0.6449, 0.3951, 0.6705, 0.3839, 0.6751, 0.3693, 0.6534, 0.1506, 0.9158, 0.1501, 0.8894, 0.1655, 0.8911, 0.1659, 0.9169, 0.6814, 0.9512, 0.711, 0.9536, 0.7141, 0.9797, 0.6844, 0.9753, 0.7425, 0.9512, 0.7714, 0.9445, 0.7736, 0.963, 0.7455, 0.9753, 0.3951, 0.6705, 0.4012, 0.7007, 0.3839, 0.6751, 0.3693, 0.6534, 0.3839, 0.6751, 0.3754, 0.6836, 0.3535, 0.6691, 0.1519, 0.9399, 0.1506, 0.9158, 0.1659, 0.9169, 0.1673, 0.9406, 0.789, 0.06751, 0.7936, 0.09745, 0.7677, 0.09515, 0.7651, 0.06537, 0.7892, 0.1285, 0.7765, 0.156, 0.7582, 0.1544, 0.7653, 0.1264, 0.3839, 0.6751, 0.4012, 0.7007, 0.3754, 0.6836, 0.1619, 0.7728, 0.1356, 0.8046, 0.1184, 0.803, 0.1147, 0.7891, 0.3234, 0.7182, 0.3102, 0.7408, 0.293, 0.7423, 0.3059, 0.7203, 0.7936, 0.09745, 0.7892, 0.1285, 0.7653, 0.1264, 0.7677, 0.09515, 0.8232, 0.7689, 0.7985, 0.7451, 0.8496, 0.7445, 0.8738, 0.7678, 0.7651, 0.06537, 0.7677, 0.09515, 0.7368, 0.09433, 0.7365, 0.06381, 0.7653, 0.1264, 0.7582, 0.1544, 0.7364, 0.1538, 0.7368, 0.1257, 0.3754, 0.6836, 0.4012, 0.7007, 0.3707, 0.6947, 0.8398, 0.303, 0.8685, 0.2973, 0.867, 0.3039, 0.8408, 0.309, 0.822, 0.6601, 0.8591, 0.6427, 0.857, 0.6492, 0.8232, 0.6651, 0.7677, 0.09515, 0.7653, 0.1264, 0.7368, 0.1257, 0.7368, 0.09433, 0.3535, 0.6691, 0.3754, 0.6836, 0.3707, 0.6947, 0.3449, 0.6896, 0.3707, 0.6947, 0.4012, 0.7007, 0.3707, 0.7067, 0.8959, 0.611, 0.8961, 0.6418, 0.8842, 0.6395, 0.7198, 0.02613, 0.7365, 0.06381, 0.7077, 0.06454, 0.6978, 0.02547, 0.7368, 0.09433, 0.7368, 0.1257, 0.7079, 0.1264, 0.7056, 0.09515, 0.3449, 0.6896, 0.3707, 0.6947, 0.3707, 0.7067, 0.3449, 0.7118, 0.705, 0.0, 0.7198, 0.02613, 0.6978, 0.02547, 0.6931, 0.0003101, 0.7365, 0.06381, 0.7368, 0.09433, 0.7056, 0.09515, 0.7077, 0.06454, 0.7368, 0.1257, 0.7364, 0.1538, 0.7143, 0.1544, 0.7079, 0.1264, 0.6978, 0.02547, 0.7077, 0.06454, 0.683, 0.06638, 0.6788, 0.02636, 0.7056, 0.09515, 0.7079, 0.1264, 0.6832, 0.1285, 0.6788, 0.09745, 0.3449, 0.7118, 0.3707, 0.7067, 0.3754, 0.7178, 0.3535, 0.7323, 0.6931, 0.0003101, 0.6978, 0.02547, 0.6788, 0.02636, 0.6829, 0.001193, 0.7077, 0.06454, 0.7056, 0.09515, 0.6788, 0.09745, 0.683, 0.06638, 0.7079, 0.1264, 0.7143, 0.1544, 0.6954, 0.156, 0.6832, 0.1285, 0.3707, 0.7067, 0.4012, 0.7007, 0.3754, 0.7178, 0.8959, 0.611, 0.8842, 0.6395, 0.8741, 0.6328, 0.6013, 0.4755, 0.5833, 0.4474, 0.6037, 0.4469, 0.6124, 0.4749, 0.5698, 0.4059, 0.5657, 0.3737, 0.5946, 0.3721, 0.5965, 0.4049, 0.5688, 0.3434, 0.5786, 0.3185, 0.599, 0.3174, 0.5955, 0.3419, 0.3754, 0.7178, 0.4012, 0.7007, 0.3839, 0.7263, 0.8959, 0.611, 0.8741, 0.6328, 0.8674, 0.6228, 0.5833, 0.4474, 0.5698, 0.4059, 0.5965, 0.4049, 0.6037, 0.4469, 0.5657, 0.3737, 0.5688, 0.3434, 0.5955, 0.3419, 0.5946, 0.3721, 0.3535, 0.7323, 0.3754, 0.7178, 0.3839, 0.7263, 0.3693, 0.748, 0.5965, 0.4049, 0.5946, 0.3721, 0.6262, 0.3715, 0.6257, 0.4046, 0.5955, 0.3419, 0.599, 0.3174, 0.6214, 0.317, 0.6247, 0.3414, 0.3839, 0.7263, 0.4012, 0.7007, 0.3951, 0.7309, 0.8959, 0.611, 0.8674, 0.6228, 0.865, 0.611, 0.6037, 0.4469, 0.5965, 0.4049, 0.6257, 0.4046, 0.6261, 0.4468, 0.5946, 0.3721, 0.5955, 0.3419, 0.6247, 0.3414, 0.6262, 0.3715, 0.3693, 0.748, 0.3839, 0.7263, 0.3951, 0.7309, 0.39, 0.7565, 0.6124, 0.4749, 0.6037, 0.4469, 0.6261, 0.4468, 0.6245, 0.4747, 0.8959, 0.611, 0.865, 0.611, 0.8674, 0.5992, 0.6261, 0.4468, 0.6257, 0.4046, 0.653, 0.4049, 0.647, 0.4469, 0.6262, 0.3715, 0.6247, 0.3414, 0.6521, 0.3419, 0.6558, 0.3721, 0.39, 0.7565, 0.3951, 0.7309, 0.4072, 0.7309, 0.4124, 0.7565, 0.6245, 0.4747, 0.6261, 0.4468, 0.647, 0.4469, 0.6358, 0.4749, 0.6257, 0.4046, 0.6262, 0.3715, 0.6558, 0.3721, 0.653, 0.4049, 0.6247, 0.3414, 0.6214, 0.317, 0.6423, 0.3174, 0.6521, 0.3419, 0.3951, 0.7309, 0.4012, 0.7007, 0.4072, 0.7309, 0.6558, 0.3721, 0.6521, 0.3419, 0.6733, 0.3434, 0.6788, 0.3737, 0.4124, 0.7565, 0.4072, 0.7309, 0.4184, 0.7263, 0.433, 0.748, 0.6358, 0.4749, 0.647, 0.4469, 0.6633, 0.4474, 0.6446, 0.4755, 0.653, 0.4049, 0.6558, 0.3721, 0.6788, 0.3737, 0.6743, 0.4059, 0.6521, 0.3419, 0.6423, 0.3174, 0.6586, 0.3185, 0.6733, 0.3434, 0.4072, 0.7309, 0.4012, 0.7007, 0.4184, 0.7263, 0.8959, 0.611, 0.8674, 0.5992, 0.8741, 0.5892, 0.647, 0.4469, 0.653, 0.4049, 0.6743, 0.4059, 0.6633, 0.4474, 0.7895, 0.1572, 0.7935, 0.1824, 0.7746, 0.1815, 0.7793, 0.1564, 0.7894, 0.2224, 0.7936, 0.2535, 0.7668, 0.2512, 0.7647, 0.2206, 0.7892, 0.2846, 0.777, 0.3121, 0.7581, 0.3105, 0.7645, 0.2825, 0.4184, 0.7263, 0.4012, 0.7007, 0.427, 0.7178, 0.8959, 0.611, 0.8741, 0.5892, 0.8842, 0.5826, 0.7935, 0.1824, 0.7894, 0.2224, 0.7647, 0.2206, 0.7746, 0.1815, 0.7936, 0.2535, 0.7892, 0.2846, 0.7645, 0.2825, 0.7668, 0.2512, 0.433, 0.748, 0.4184, 0.7263, 0.427, 0.7178, 0.4489, 0.7323, 0.7645, 0.2825, 0.7581, 0.3105, 0.736, 0.3099, 0.7356, 0.2817, 0.427, 0.7178, 0.4012, 0.7007, 0.4316, 0.7067, 0.8959, 0.611, 0.8842, 0.5826, 0.8961, 0.5802, 0.7746, 0.1815, 0.7647, 0.2206, 0.7358, 0.2199, 0.7525, 0.1822, 0.7668, 0.2512, 0.7645, 0.2825, 0.7356, 0.2817, 0.7356, 0.2504, 0.4489, 0.7323, 0.427, 0.7178, 0.4316, 0.7067, 0.4574, 0.7118, 0.7793, 0.1564, 0.7746, 0.1815, 0.7525, 0.1822, 0.7673, 0.156, 0.7647, 0.2206, 0.7668, 0.2512, 0.7356, 0.2504, 0.7358, 0.2199, 0.822, 0.7739, 0.795, 0.7478, 0.7985, 0.7451, 0.8232, 0.7689, 0.7993, 0.3432, 0.8155, 0.3191, 0.8186, 0.3237, 0.8038, 0.3457, 0.7356, 0.2504, 0.7356, 0.2817, 0.7071, 0.2825, 0.7047, 0.2512, 0.4574, 0.7118, 0.4316, 0.7067, 0.4316, 0.6947, 0.4574, 0.6896, 0.8155, 0.4242, 0.7993, 0.4001, 0.8038, 0.3976, 0.8186, 0.4196, 0.7358, 0.2199, 0.7356, 0.2504, 0.7047, 0.2512, 0.7073, 0.2214, 0.7356, 0.2817, 0.736, 0.3099, 0.7142, 0.3105, 0.7071, 0.2825, 0.4316, 0.7067, 0.4012, 0.7007, 0.4316, 0.6947, 0.4574, 0.6896, 0.4316, 0.6947, 0.427, 0.6836, 0.4489, 0.6691, 0.8155, 0.3191, 0.8398, 0.303, 0.8408, 0.309, 0.8186, 0.3237, 0.7073, 0.2214, 0.7047, 0.2512, 0.6788, 0.2535, 0.6834, 0.2236, 0.7071, 0.2825, 0.7142, 0.3105, 0.6959, 0.3121, 0.6832, 0.2846, 0.4316, 0.6947, 0.4012, 0.7007, 0.427, 0.6836, 0.7993, 0.4001, 0.7936, 0.3717, 0.7986, 0.3717, 0.8038, 0.3976, 0.8959, 0.611, 0.8961, 0.5802, 0.9004, 0.5829, 0.9003, 0.611, 0.7047, 0.2512, 0.7071, 0.2825, 0.6832, 0.2846, 0.6788, 0.2535, 0.8398, 0.4403, 0.8155, 0.4242, 0.8186, 0.4196, 0.8408, 0.4343, 0.6844, 0.8702, 0.7141, 0.8659, 0.711, 0.892, 0.6814, 0.8943, 0.7455, 0.8702, 0.7736, 0.8825, 0.7714, 0.901, 0.7425, 0.8943, 0.427, 0.6836, 0.4012, 0.7007, 0.4184, 0.6751, 0.7936, 0.3717, 0.7993, 0.3432, 0.8038, 0.3457, 0.7986, 0.3717, 0.8685, 0.446, 0.8398, 0.4403, 0.8408, 0.4343, 0.867, 0.4395, 0.7141, 0.8659, 0.7455, 0.8702, 0.7425, 0.8943, 0.711, 0.892, 0.4489, 0.6691, 0.427, 0.6836, 0.4184, 0.6751, 0.433, 0.6534, 0.4184, 0.6751, 0.4012, 0.7007, 0.4072, 0.6705, 0.8961, 0.6418, 0.8959, 0.611, 0.9003, 0.611, 0.9004, 0.6391, 0.795, 0.6862, 0.822, 0.6601, 0.8232, 0.6651, 0.7985, 0.6889, 0.711, 0.892, 0.7425, 0.8943, 0.7415, 0.9228, 0.7098, 0.9228, 0.433, 0.6534, 0.4184, 0.6751, 0.4072, 0.6705, 0.4124, 0.6449, 0.8591, 0.7913, 0.822, 0.7739, 0.8232, 0.7689, 0.857, 0.7848, 0.6814, 0.8943, 0.711, 0.892, 0.7098, 0.9228, 0.6804, 0.9228, 0.7425, 0.8943, 0.7714, 0.901, 0.7706, 0.9228, 0.7415, 0.9228, 0.7985, 0.7451, 0.793, 0.717, 0.8442, 0.717, 0.8496, 0.7445, 0.3102, 0.7408, 0.3365, 0.7726, 0.2893, 0.7562, 0.293, 0.7423, 0.1506, 0.8647, 0.1519, 0.8454, 0.1673, 0.848, 0.1659, 0.8669, 0.7985, 0.6889, 0.8232, 0.6651, 0.8738, 0.6662, 0.8496, 0.6895, 0.9208, 0.0205, 0.9208, 0.04708, 0.8925, 0.04809, 0.8947, 0.02144, 0.9208, 0.07567, 0.9208, 0.1019, 0.9008, 0.1027, 0.8947, 0.07661, 0.933, 0.8189, 0.9487, 0.8422, 0.9252, 0.8266, 0.5119, 0.9493, 0.5398, 0.9438, 0.5398, 0.9547, 0.9208, 0.0, 0.9208, 0.0205, 0.8947, 0.02144, 0.9008, 0.0007151, 0.9208, 0.04708, 0.9208, 0.07567, 0.8947, 0.07661, 0.8925, 0.04809, 0.9197, 0.7991, 0.933, 0.8189, 0.9252, 0.8266, 0.9053, 0.8134, 0.5398, 0.9438, 0.5637, 0.9391, 0.5637, 0.9593, 0.5398, 0.9547, 0.5119, 0.9493, 0.5398, 0.9547, 0.5356, 0.9648, 0.9008, 0.0007151, 0.8947, 0.02144, 0.8725, 0.0241, 0.8838, 0.002752, 0.8925, 0.04809, 0.8947, 0.07661, 0.8725, 0.07927, 0.8685, 0.05097, 0.9053, 0.8134, 0.9252, 0.8266, 0.921, 0.8367, 0.8975, 0.8321, 0.5398, 0.9547, 0.5637, 0.9593, 0.5559, 0.978, 0.5356, 0.9648, 0.8947, 0.02144, 0.8925, 0.04809, 0.8685, 0.05097, 0.8725, 0.0241, 0.8947, 0.07661, 0.9008, 0.1027, 0.8838, 0.1047, 0.8725, 0.07927, 0.9252, 0.8266, 0.9487, 0.8422, 0.921, 0.8367, 0.8975, 0.8321, 0.921, 0.8367, 0.921, 0.8476, 0.8975, 0.8523, 0.5356, 0.9648, 0.5559, 0.978, 0.5415, 0.9923, 0.5278, 0.9726, 0.5615, 0.8177, 0.5657, 0.845, 0.5421, 0.8429, 0.5398, 0.8157, 0.5617, 0.8733, 0.5502, 0.8983, 0.5335, 0.8969, 0.54, 0.8713, 0.921, 0.8367, 0.9487, 0.8422, 0.921, 0.8476, 0.5119, 0.9493, 0.5356, 0.9648, 0.5278, 0.9726, 0.5498, 0.7956, 0.5615, 0.8177, 0.5398, 0.8157, 0.5332, 0.7941, 0.5657, 0.845, 0.5617, 0.8733, 0.54, 0.8713, 0.5421, 0.8429, 0.5278, 0.9726, 0.5415, 0.9923, 0.5226, 1.0, 0.5176, 0.9768, 0.5398, 0.8157, 0.5421, 0.8429, 0.514, 0.8421, 0.5138, 0.8151, 0.54, 0.8713, 0.5335, 0.8969, 0.5136, 0.8963, 0.514, 0.8707, 0.921, 0.8476, 0.9487, 0.8422, 0.9252, 0.8578, 0.5119, 0.9493, 0.5278, 0.9726, 0.5176, 0.9768, 0.5332, 0.7941, 0.5398, 0.8157, 0.5138, 0.8151, 0.5133, 0.7936, 0.5421, 0.8429, 0.54, 0.8713, 0.514, 0.8707, 0.514, 0.8421, 0.8975, 0.8523, 0.921, 0.8476, 0.9252, 0.8578, 0.9053, 0.871, 0.9252, 0.8578, 0.9487, 0.8422, 0.933, 0.8655, 0.5119, 0.9493, 0.5176, 0.9768, 0.5065, 0.9768, 0.5133, 0.7936, 0.5138, 0.8151, 0.4875, 0.8157, 0.4932, 0.7941, 0.514, 0.8421, 0.514, 0.8707, 0.4877, 0.8713, 0.4856, 0.8429, 0.9053, 0.871, 0.9252, 0.8578, 0.933, 0.8655, 0.9197, 0.8853, 0.5176, 0.9768, 0.5226, 1.0, 0.5023, 1.0, 0.5065, 0.9768, 0.5138, 0.8151, 0.514, 0.8421, 0.4856, 0.8429, 0.4875, 0.8157, 0.514, 0.8707, 0.5136, 0.8963, 0.4935, 0.8969, 0.4877, 0.8713, 0.4932, 0.7941, 0.4875, 0.8157, 0.465, 0.8177, 0.4759, 0.7956, 0.4856, 0.8429, 0.4877, 0.8713, 0.4652, 0.8733, 0.4612, 0.845, 0.9197, 0.8853, 0.933, 0.8655, 0.9432, 0.8697, 0.9385, 0.893, 0.5065, 0.9768, 0.5023, 1.0, 0.4834, 0.9923, 0.4963, 0.9726, 0.4875, 0.8157, 0.4856, 0.8429, 0.4612, 0.845, 0.465, 0.8177, 0.4877, 0.8713, 0.4935, 0.8969, 0.4763, 0.8983, 0.4652, 0.8733, 0.933, 0.8655, 0.9487, 0.8422, 0.9432, 0.8697, 0.5119, 0.9493, 0.5065, 0.9768, 0.4963, 0.9726, 0.4963, 0.9726, 0.4834, 0.9923, 0.469, 0.978, 0.4885, 0.9648, 0.8722, 0.2893, 0.8685, 0.261, 0.8948, 0.2595, 0.8965, 0.2879, 0.8713, 0.2334, 0.8803, 0.2108, 0.8989, 0.2097, 0.8957, 0.2321, 0.9432, 0.8697, 0.9487, 0.8422, 0.9543, 0.8697, 0.5119, 0.9493, 0.4963, 0.9726, 0.4885, 0.9648, 0.8819, 0.314, 0.8722, 0.2893, 0.8965, 0.2879, 0.9005, 0.313, 0.8685, 0.261, 0.8713, 0.2334, 0.8957, 0.2321, 0.8948, 0.2595, 0.9385, 0.893, 0.9432, 0.8697, 0.9543, 0.8697, 0.9589, 0.893, 0.8965, 0.2879, 0.8948, 0.2595, 0.9237, 0.259, 0.9231, 0.2875, 0.8957, 0.2321, 0.8989, 0.2097, 0.9193, 0.2094, 0.9223, 0.2316, 0.9543, 0.8697, 0.9487, 0.8422, 0.9645, 0.8655, 0.5119, 0.9493, 0.4885, 0.9648, 0.4843, 0.9547, 0.9005, 0.313, 0.8965, 0.2879, 0.9231, 0.2875, 0.9208, 0.3126, 0.8948, 0.2595, 0.8957, 0.2321, 0.9223, 0.2316, 0.9237, 0.259, 0.9589, 0.893, 0.9543, 0.8697, 0.9645, 0.8655, 0.9778, 0.8853, 0.4885, 0.9648, 0.469, 0.978, 0.4612, 0.9593, 0.4843, 0.9547, 0.5119, 0.9493, 0.4843, 0.9547, 0.4843, 0.9438, 0.9208, 0.3126, 0.9231, 0.2875, 0.948, 0.2879, 0.9399, 0.313, 0.9237, 0.259, 0.9223, 0.2316, 0.9472, 0.2321, 0.9506, 0.2595, 0.9778, 0.8853, 0.9645, 0.8655, 0.9723, 0.8578, 0.9922, 0.871, 0.4843, 0.9547, 0.4612, 0.9593, 0.4612, 0.9391, 0.4843, 0.9438, 0.9231, 0.2875, 0.9237, 0.259, 0.9506, 0.2595, 0.948, 0.2879, 0.9223, 0.2316, 0.9193, 0.2094, 0.9383, 0.2097, 0.9472, 0.2321, 0.9645, 0.8655, 0.9487, 0.8422, 0.9723, 0.8578, 0.9506, 0.2595, 0.9472, 0.2321, 0.9666, 0.2334, 0.9716, 0.261, 0.9922, 0.871, 0.9723, 0.8578, 0.9765, 0.8476, 1.0, 0.8523, 0.4843, 0.9438, 0.4612, 0.9391, 0.469, 0.9204, 0.4885, 0.9337, 0.948, 0.2879, 0.9506, 0.2595, 0.9716, 0.261, 0.9674, 0.2893, 0.9472, 0.2321, 0.9383, 0.2097, 0.9531, 0.2108, 0.9666, 0.2334, 0.9723, 0.8578, 0.9487, 0.8422, 0.9765, 0.8476, 0.5119, 0.9493, 0.4843, 0.9438, 0.4885, 0.9337, 0.9399, 0.313, 0.948, 0.2879, 0.9674, 0.2893, 0.9547, 0.314, 0.4885, 0.9337, 0.469, 0.9204, 0.4834, 0.9061, 0.4963, 0.9259, 0.6664, 0.7869, 0.6702, 0.8142, 0.6458, 0.8121, 0.6439, 0.7849, 0.6662, 0.8425, 0.6551, 0.8675, 0.6379, 0.8661, 0.6437, 0.8405, 0.9765, 0.8476, 0.9487, 0.8422, 0.9765, 0.8367, 0.5119, 0.9493, 0.4885, 0.9337, 0.4963, 0.9259, 0.6555, 0.7648, 0.6664, 0.7869, 0.6439, 0.7849, 0.6382, 0.7633, 0.6702, 0.8142, 0.6662, 0.8425, 0.6437, 0.8405, 0.6458, 0.8121, 1.0, 0.8523, 0.9765, 0.8476, 0.9765, 0.8367, 1.0, 0.8321, 0.6437, 0.8405, 0.6379, 0.8661, 0.6178, 0.8655, 0.6174, 0.8399, 0.9765, 0.8367, 0.9487, 0.8422, 0.9723, 0.8266, 0.5119, 0.9493, 0.4963, 0.9259, 0.5065, 0.9217, 0.6382, 0.7633, 0.6439, 0.7849, 0.6176, 0.7843, 0.6181, 0.7628, 0.6458, 0.8121, 0.6437, 0.8405, 0.6174, 0.8399, 0.6174, 0.8113, 1.0, 0.8321, 0.9765, 0.8367, 0.9723, 0.8266, 0.9922, 0.8134, 0.4963, 0.9259, 0.4834, 0.9061, 0.5023, 0.8983, 0.5065, 0.9217, 0.6439, 0.7849, 0.6458, 0.8121, 0.6174, 0.8113, 0.6176, 0.7843, 0.5119, 0.9493, 0.5065, 0.9217, 0.5176, 0.9217, 0.6181, 0.7628, 0.6176, 0.7843, 0.5916, 0.7849, 0.5982, 0.7633, 0.6174, 0.8113, 0.6174, 0.8399, 0.5914, 0.8405, 0.5893, 0.8121, 0.9922, 0.8134, 0.9723, 0.8266, 0.9645, 0.8189, 0.9778, 0.7991, 0.5065, 0.9217, 0.5023, 0.8983, 0.5226, 0.8983, 0.5176, 0.9217, 0.6176, 0.7843, 0.6174, 0.8113, 0.5893, 0.8121, 0.5916, 0.7849, 0.6174, 0.8399, 0.6178, 0.8655, 0.5979, 0.8661, 0.5914, 0.8405, 0.9723, 0.8266, 0.9487, 0.8422, 0.9645, 0.8189, 0.9778, 0.7991, 0.9645, 0.8189, 0.9543, 0.8147, 0.9589, 0.7913, 0.5176, 0.9217, 0.5226, 0.8983, 0.5415, 0.9061, 0.5278, 0.9259, 0.5916, 0.7849, 0.5893, 0.8121, 0.5657, 0.8142, 0.5699, 0.7869, 0.5914, 0.8405, 0.5979, 0.8661, 0.5812, 0.8675, 0.5697, 0.8425, 0.9645, 0.8189, 0.9487, 0.8422, 0.9543, 0.8147, 0.5119, 0.9493, 0.5176, 0.9217, 0.5278, 0.9259, 0.5982, 0.7633, 0.5916, 0.7849, 0.5699, 0.7869, 0.5816, 0.7648, 0.5893, 0.8121, 0.5914, 0.8405, 0.5697, 0.8425, 0.5657, 0.8142, 0.5278, 0.9259, 0.5415, 0.9061, 0.5559, 0.9204, 0.5356, 0.9337, 0.9691, 0.0241, 0.9731, 0.05097, 0.9491, 0.04809, 0.9469, 0.02144, 0.9691, 0.07927, 0.9577, 0.1047, 0.9408, 0.1027, 0.9469, 0.07661, 0.9543, 0.8147, 0.9487, 0.8422, 0.9432, 0.8147, 0.5119, 0.9493, 0.5278, 0.9259, 0.5356, 0.9337, 0.9577, 0.002752, 0.9691, 0.0241, 0.9469, 0.02144, 0.9408, 0.0007151, 0.9731, 0.05097, 0.9691, 0.07927, 0.9469, 0.07661, 0.9491, 0.04809, 0.9589, 0.7913, 0.9543, 0.8147, 0.9432, 0.8147, 0.9385, 0.7913, 0.9432, 0.8147, 0.9487, 0.8422, 0.933, 0.8189, 0.5119, 0.9493, 0.5356, 0.9337, 0.5398, 0.9438, 0.9408, 0.0007151, 0.9469, 0.02144, 0.9208, 0.0205, 0.9208, 0.0, 0.9491, 0.04809, 0.9469, 0.07661, 0.9208, 0.07567, 0.9208, 0.04708, 0.9385, 0.7913, 0.9432, 0.8147, 0.933, 0.8189, 0.9197, 0.7991, 0.5356, 0.9337, 0.5559, 0.9204, 0.5637, 0.9391, 0.5398, 0.9438, 0.9469, 0.02144, 0.9491, 0.04809, 0.9208, 0.04708, 0.9208, 0.0205, 0.9469, 0.07661, 0.9408, 0.1027, 0.9208, 0.1019, 0.9208, 0.07567, 0.8738, 0.6996, 0.9032, 0.6996, 0.9043, 0.7304, 0.8748, 0.728, 0.9348, 0.6996, 0.9639, 0.6996, 0.9647, 0.7213, 0.9359, 0.728, 0.7427, 0.7799, 0.7367, 0.8101, 0.7306, 0.7799, 0.1356, 0.7319, 0.1488, 0.7544, 0.1313, 0.7524, 0.1184, 0.7303, 0.7842, 0.5499, 0.7897, 0.5218, 0.8408, 0.5224, 0.8354, 0.5499, 0.9032, 0.6996, 0.9348, 0.6996, 0.9359, 0.728, 0.9043, 0.7304, 0.7479, 0.7543, 0.7427, 0.7799, 0.7306, 0.7799, 0.7255, 0.7543, 0.4678, 0.6889, 0.4682, 0.6642, 0.4836, 0.6664, 0.4831, 0.6906, 0.1619, 0.6274, 0.1488, 0.6458, 0.1313, 0.6478, 0.1441, 0.6298, 0.1488, 0.7544, 0.1619, 0.7728, 0.1441, 0.7703, 0.1313, 0.7524, 0.9043, 0.7304, 0.9359, 0.728, 0.9388, 0.7521, 0.9075, 0.7565, 0.7255, 0.7543, 0.7306, 0.7799, 0.7194, 0.7845, 0.7048, 0.7628, 0.4682, 0.7153, 0.4678, 0.6889, 0.4831, 0.6906, 0.4836, 0.7165, 0.8748, 0.728, 0.9043, 0.7304, 0.9075, 0.7565, 0.8777, 0.7521, 0.9359, 0.728, 0.9647, 0.7213, 0.967, 0.7398, 0.9388, 0.7521, 0.7306, 0.7799, 0.7367, 0.8101, 0.7194, 0.7845, 0.7048, 0.7628, 0.7194, 0.7845, 0.7109, 0.793, 0.689, 0.7785, 0.4696, 0.7395, 0.4682, 0.7153, 0.4836, 0.7165, 0.4849, 0.7401, 0.1101, 0.6949, 0.1147, 0.7249, 0.08886, 0.7226, 0.08624, 0.6928, 0.1103, 0.756, 0.09768, 0.7835, 0.07939, 0.7818, 0.08645, 0.7538, 0.7194, 0.7845, 0.7367, 0.8101, 0.7109, 0.793, 0.1619, 0.7001, 0.1356, 0.7319, 0.1184, 0.7303, 0.1147, 0.7164, 0.1488, 0.6458, 0.1356, 0.6683, 0.1184, 0.6698, 0.1313, 0.6478, 0.1147, 0.7249, 0.1103, 0.756, 0.08645, 0.7538, 0.08886, 0.7226, 0.8144, 0.6018, 0.7897, 0.578, 0.8408, 0.5774, 0.865, 0.6007, 0.08624, 0.6928, 0.08886, 0.7226, 0.05797, 0.7218, 0.0577, 0.6912, 0.08645, 0.7538, 0.07939, 0.7818, 0.05756, 0.7813, 0.05792, 0.7531, 0.7109, 0.793, 0.7367, 0.8101, 0.7062, 0.8041, 0.8398, 0.005658, 0.8685, 0.0, 0.867, 0.006532, 0.8408, 0.01169, 0.8133, 0.493, 0.8504, 0.4755, 0.8483, 0.4821, 0.8144, 0.498, 0.08886, 0.7226, 0.08645, 0.7538, 0.05792, 0.7531, 0.05797, 0.7218, 0.689, 0.7785, 0.7109, 0.793, 0.7062, 0.8041, 0.6804, 0.799, 0.7062, 0.8041, 0.7367, 0.8101, 0.7062, 0.8161, 0.3202, 0.876, 0.3204, 0.9068, 0.3085, 0.9045, 0.04101, 0.6536, 0.0577, 0.6912, 0.02888, 0.692, 0.01894, 0.6529, 0.05797, 0.7218, 0.05792, 0.7531, 0.02909, 0.7538, 0.02677, 0.7226, 0.6804, 0.799, 0.7062, 0.8041, 0.7062, 0.8161, 0.6804, 0.8212, 0.0262, 0.6274, 0.04101, 0.6536, 0.01894, 0.6529, 0.01426, 0.6277, 0.0577, 0.6912, 0.05797, 0.7218, 0.02677, 0.7226, 0.02888, 0.692, 0.05792, 0.7531, 0.05756, 0.7813, 0.03549, 0.7818, 0.02909, 0.7538, 0.01894, 0.6529, 0.02888, 0.692, 0.004142, 0.6938, 7.16e-06, 0.6538, 0.02677, 0.7226, 0.02909, 0.7538, 0.00436, 0.756, 0.0, 0.7249, 0.6804, 0.8212, 0.7062, 0.8161, 0.7109, 0.8272, 0.689, 0.8417, 0.01426, 0.6277, 0.01894, 0.6529, 7.16e-06, 0.6538, 0.00402, 0.6286, 0.02888, 0.692, 0.02677, 0.7226, 0.0, 0.7249, 0.004142, 0.6938, 0.02909, 0.7538, 0.03549, 0.7818, 0.01656, 0.7835, 0.00436, 0.756, 0.7062, 0.8161, 0.7367, 0.8101, 0.7109, 0.8272, 0.3202, 0.876, 0.3085, 0.9045, 0.2984, 0.8978, 0.6013, 0.317, 0.5833, 0.2889, 0.6037, 0.2884, 0.6124, 0.3164, 0.5698, 0.2474, 0.5657, 0.2152, 0.5946, 0.2136, 0.5965, 0.2464, 0.5688, 0.1849, 0.5786, 0.16, 0.599, 0.1589, 0.5955, 0.1834, 0.7109, 0.8272, 0.7367, 0.8101, 0.7194, 0.8357, 0.3202, 0.876, 0.2984, 0.8978, 0.2917, 0.8878, 0.5833, 0.2889, 0.5698, 0.2474, 0.5965, 0.2464, 0.6037, 0.2884, 0.5657, 0.2152, 0.5688, 0.1849, 0.5955, 0.1834, 0.5946, 0.2136, 0.689, 0.8417, 0.7109, 0.8272, 0.7194, 0.8357, 0.7048, 0.8574, 0.5965, 0.2464, 0.5946, 0.2136, 0.6262, 0.213, 0.6257, 0.2461, 0.5955, 0.1834, 0.599, 0.1589, 0.6214, 0.1585, 0.6247, 0.1829, 0.7194, 0.8357, 0.7367, 0.8101, 0.7306, 0.8403, 0.3202, 0.876, 0.2917, 0.8878, 0.2893, 0.876, 0.6037, 0.2884, 0.5965, 0.2464, 0.6257, 0.2461, 0.6261, 0.2882, 0.5946, 0.2136, 0.5955, 0.1834, 0.6247, 0.1829, 0.6262, 0.213, 0.7048, 0.8574, 0.7194, 0.8357, 0.7306, 0.8403, 0.7255, 0.8659, 0.6124, 0.3164, 0.6037, 0.2884, 0.6261, 0.2882, 0.6245, 0.3162, 0.3202, 0.876, 0.2893, 0.876, 0.2917, 0.8642, 0.6261, 0.2882, 0.6257, 0.2461, 0.653, 0.2464, 0.647, 0.2884, 0.6262, 0.213, 0.6247, 0.1829, 0.6521, 0.1834, 0.6558, 0.2136, 0.7255, 0.8659, 0.7306, 0.8403, 0.7427, 0.8403, 0.7479, 0.8659, 0.6245, 0.3162, 0.6261, 0.2882, 0.647, 0.2884, 0.6358, 0.3164, 0.6257, 0.2461, 0.6262, 0.213, 0.6558, 0.2136, 0.653, 0.2464, 0.6247, 0.1829, 0.6214, 0.1585, 0.6423, 0.1589, 0.6521, 0.1834, 0.7306, 0.8403, 0.7367, 0.8101, 0.7427, 0.8403, 0.6558, 0.2136, 0.6521, 0.1834, 0.6733, 0.1849, 0.6788, 0.2152, 0.7479, 0.8659, 0.7427, 0.8403, 0.7539, 0.8357, 0.7686, 0.8574, 0.6358, 0.3164, 0.647, 0.2884, 0.6633, 0.2889, 0.6446, 0.317, 0.653, 0.2464, 0.6558, 0.2136, 0.6788, 0.2152, 0.6743, 0.2474, 0.6521, 0.1834, 0.6423, 0.1589, 0.6586, 0.16, 0.6733, 0.1849, 0.7427, 0.8403, 0.7367, 0.8101, 0.7539, 0.8357, 0.3202, 0.876, 0.2917, 0.8642, 0.2984, 0.8542, 0.647, 0.2884, 0.653, 0.2464, 0.6743, 0.2474, 0.6633, 0.2889, 0.6764, 0.4767, 0.6804, 0.5019, 0.6615, 0.501, 0.6662, 0.4758, 0.6763, 0.5419, 0.6804, 0.573, 0.6536, 0.5707, 0.6515, 0.5401, 0.6761, 0.6041, 0.6639, 0.6316, 0.6449, 0.63, 0.6513, 0.6019, 0.7539, 0.8357, 0.7367, 0.8101, 0.7625, 0.8272, 0.3202, 0.876, 0.2984, 0.8542, 0.3085, 0.8476, 0.6804, 0.5019, 0.6763, 0.5419, 0.6515, 0.5401, 0.6615, 0.501, 0.6804, 0.573, 0.6761, 0.6041, 0.6513, 0.6019, 0.6536, 0.5707, 0.7686, 0.8574, 0.7539, 0.8357, 0.7625, 0.8272, 0.7844, 0.8417, 0.6513, 0.6019, 0.6449, 0.63, 0.6229, 0.6294, 0.6225, 0.6012, 0.7625, 0.8272, 0.7367, 0.8101, 0.7671, 0.8161, 0.3202, 0.876, 0.3085, 0.8476, 0.3204, 0.8452, 0.6615, 0.501, 0.6515, 0.5401, 0.6227, 0.5393, 0.6394, 0.5017, 0.6536, 0.5707, 0.6513, 0.6019, 0.6225, 0.6012, 0.6224, 0.5699, 0.7844, 0.8417, 0.7625, 0.8272, 0.7671, 0.8161, 0.793, 0.8212, 0.6662, 0.4758, 0.6615, 0.501, 0.6394, 0.5017, 0.6542, 0.4755, 0.6515, 0.5401, 0.6536, 0.5707, 0.6224, 0.5699, 0.6227, 0.5393, 0.8133, 0.6068, 0.7862, 0.5807, 0.7897, 0.578, 0.8144, 0.6018, 0.7993, 0.04589, 0.8155, 0.02177, 0.8186, 0.02639, 0.8038, 0.04839, 0.6224, 0.5699, 0.6225, 0.6012, 0.594, 0.6019, 0.5916, 0.5707, 0.793, 0.8212, 0.7671, 0.8161, 0.7671, 0.8041, 0.793, 0.799, 0.8155, 0.1269, 0.7993, 0.1028, 0.8038, 0.1003, 0.8186, 0.1223, 0.6227, 0.5393, 0.6224, 0.5699, 0.5916, 0.5707, 0.5942, 0.5409, 0.6225, 0.6012, 0.6229, 0.6294, 0.601, 0.63, 0.594, 0.6019, 0.7671, 0.8161, 0.7367, 0.8101, 0.7671, 0.8041, 0.793, 0.799, 0.7671, 0.8041, 0.7625, 0.793, 0.7844, 0.7785, 0.8155, 0.02177, 0.8398, 0.005658, 0.8408, 0.01169, 0.8186, 0.02639, 0.5942, 0.5409, 0.5916, 0.5707, 0.5657, 0.573, 0.5703, 0.543, 0.594, 0.6019, 0.601, 0.63, 0.5827, 0.6316, 0.5701, 0.6041, 0.7671, 0.8041, 0.7367, 0.8101, 0.7625, 0.793, 0.7993, 0.1028, 0.7936, 0.07433, 0.7986, 0.07433, 0.8038, 0.1003, 0.3202, 0.876, 0.3204, 0.8452, 0.3247, 0.8479, 0.3246, 0.876, 0.5916, 0.5707, 0.594, 0.6019, 0.5701, 0.6041, 0.5657, 0.573, 0.8398, 0.143, 0.8155, 0.1269, 0.8186, 0.1223, 0.8408, 0.137, 0.8777, 0.647, 0.9075, 0.6427, 0.9043, 0.6688, 0.8748, 0.6711, 0.9388, 0.647, 0.967, 0.6593, 0.9647, 0.6778, 0.9359, 0.6711, 0.7625, 0.793, 0.7367, 0.8101, 0.7539, 0.7845, 0.7936, 0.07433, 0.7993, 0.04589, 0.8038, 0.04839, 0.7986, 0.07433, 0.8685, 0.1487, 0.8398, 0.143, 0.8408, 0.137, 0.867, 0.1421, 0.9075, 0.6427, 0.9388, 0.647, 0.9359, 0.6711, 0.9043, 0.6688, 0.7844, 0.7785, 0.7625, 0.793, 0.7539, 0.7845, 0.7686, 0.7628, 0.7539, 0.7845, 0.7367, 0.8101, 0.7427, 0.7799, 0.3204, 0.9068, 0.3202, 0.876, 0.3246, 0.876, 0.3247, 0.9041, 0.7862, 0.5191, 0.8133, 0.493, 0.8144, 0.498, 0.7897, 0.5218, 0.9043, 0.6688, 0.9359, 0.6711, 0.9348, 0.6996, 0.9032, 0.6996, 0.7686, 0.7628, 0.7539, 0.7845, 0.7427, 0.7799, 0.7479, 0.7543, 0.8504, 0.6242, 0.8133, 0.6068, 0.8144, 0.6018, 0.8483, 0.6177, 0.8748, 0.6711, 0.9043, 0.6688, 0.9032, 0.6996, 0.8738, 0.6996, 0.9359, 0.6711, 0.9647, 0.6778, 0.9639, 0.6996, 0.9348, 0.6996, 0.7897, 0.578, 0.7842, 0.5499, 0.8354, 0.5499, 0.8408, 0.5774, 0.1356, 0.6683, 0.1619, 0.7001, 0.1147, 0.6838, 0.1184, 0.6698, 0.4682, 0.6642, 0.4696, 0.6449, 0.4849, 0.6476, 0.4836, 0.6664, 0.7897, 0.5218, 0.8144, 0.498, 0.865, 0.4991, 0.8408, 0.5224, 0.9173, 0.496, 0.9173, 0.5226, 0.889, 0.5236, 0.8911, 0.497, 0.9173, 0.5512, 0.9173, 0.5775, 0.8973, 0.5782, 0.8911, 0.5521, 0.2536, 0.9443, 0.2259, 0.9389, 0.2536, 0.9334, 0.8437, 0.947, 0.8716, 0.9415, 0.8716, 0.9525, 0.9173, 0.4755, 0.9173, 0.496, 0.8911, 0.497, 0.8973, 0.4763, 0.9173, 0.5226, 0.9173, 0.5512, 0.8911, 0.5521, 0.889, 0.5236, 0.2771, 0.949, 0.2536, 0.9443, 0.2536, 0.9334, 0.2771, 0.9288, 0.8716, 0.9415, 0.8955, 0.9368, 0.8955, 0.957, 0.8716, 0.9525, 0.8437, 0.947, 0.8716, 0.9525, 0.8673, 0.9626, 0.8973, 0.4763, 0.8911, 0.497, 0.869, 0.4996, 0.8803, 0.4783, 0.889, 0.5236, 0.8911, 0.5521, 0.869, 0.5548, 0.865, 0.5265, 0.2771, 0.9288, 0.2536, 0.9334, 0.2494, 0.9233, 0.2693, 0.9101, 0.8716, 0.9525, 0.8955, 0.957, 0.8877, 0.9757, 0.8673, 0.9626, 0.8911, 0.497, 0.889, 0.5236, 0.865, 0.5265, 0.869, 0.4996, 0.8911, 0.5521, 0.8973, 0.5782, 0.8803, 0.5802, 0.869, 0.5548, 0.2536, 0.9334, 0.2259, 0.9389, 0.2494, 0.9233, 0.2693, 0.9101, 0.2494, 0.9233, 0.2416, 0.9155, 0.2549, 0.8958, 0.8673, 0.9626, 0.8877, 0.9757, 0.8732, 0.99, 0.8595, 0.9703, 0.8933, 0.8154, 0.8975, 0.8427, 0.8739, 0.8406, 0.8715, 0.8135, 0.8935, 0.871, 0.8819, 0.8961, 0.8653, 0.8946, 0.8717, 0.8691, 0.2494, 0.9233, 0.2259, 0.9389, 0.2416, 0.9155, 0.8437, 0.947, 0.8673, 0.9626, 0.8595, 0.9703, 0.8816, 0.7933, 0.8933, 0.8154, 0.8715, 0.8135, 0.8649, 0.7919, 0.8975, 0.8427, 0.8935, 0.871, 0.8717, 0.8691, 0.8739, 0.8406, 0.8595, 0.9703, 0.8732, 0.99, 0.8544, 0.9978, 0.8493, 0.9745, 0.8715, 0.8135, 0.8739, 0.8406, 0.8458, 0.8399, 0.8455, 0.8128, 0.8717, 0.8691, 0.8653, 0.8946, 0.8454, 0.8941, 0.8457, 0.8684, 0.2416, 0.9155, 0.2259, 0.9389, 0.2314, 0.9114, 0.8437, 0.947, 0.8595, 0.9703, 0.8493, 0.9745, 0.8649, 0.7919, 0.8715, 0.8135, 0.8455, 0.8128, 0.845, 0.7913, 0.8739, 0.8406, 0.8717, 0.8691, 0.8457, 0.8684, 0.8458, 0.8399, 0.2549, 0.8958, 0.2416, 0.9155, 0.2314, 0.9114, 0.2361, 0.888, 0.2314, 0.9114, 0.2259, 0.9389, 0.2203, 0.9114, 0.8437, 0.947, 0.8493, 0.9745, 0.8383, 0.9745, 0.845, 0.7913, 0.8455, 0.8128, 0.8193, 0.8135, 0.8249, 0.7919, 0.8458, 0.8399, 0.8457, 0.8684, 0.8195, 0.8691, 0.8174, 0.8406, 0.2361, 0.888, 0.2314, 0.9114, 0.2203, 0.9114, 0.2157, 0.888, 0.8493, 0.9745, 0.8544, 0.9978, 0.834, 0.9978, 0.8383, 0.9745, 0.8455, 0.8128, 0.8458, 0.8399, 0.8174, 0.8406, 0.8193, 0.8135, 0.8457, 0.8684, 0.8454, 0.8941, 0.8253, 0.8946, 0.8195, 0.8691, 0.8249, 0.7919, 0.8193, 0.8135, 0.7967, 0.8154, 0.8077, 0.7933, 0.8174, 0.8406, 0.8195, 0.8691, 0.7969, 0.871, 0.793, 0.8427, 0.2157, 0.888, 0.2203, 0.9114, 0.2101, 0.9155, 0.1968, 0.8958, 0.8383, 0.9745, 0.834, 0.9978, 0.8152, 0.99, 0.8281, 0.9703, 0.8193, 0.8135, 0.8174, 0.8406, 0.793, 0.8427, 0.7967, 0.8154, 0.8195, 0.8691, 0.8253, 0.8946, 0.8081, 0.8961, 0.7969, 0.871, 0.2203, 0.9114, 0.2259, 0.9389, 0.2101, 0.9155, 0.8437, 0.947, 0.8383, 0.9745, 0.8281, 0.9703, 0.8281, 0.9703, 0.8152, 0.99, 0.8008, 0.9757, 0.8203, 0.9626, 0.3486, 0.9412, 0.3449, 0.9129, 0.3712, 0.9114, 0.3729, 0.9398, 0.3477, 0.8853, 0.3566, 0.8626, 0.3752, 0.8616, 0.372, 0.884, 0.2101, 0.9155, 0.2259, 0.9389, 0.2023, 0.9233, 0.8437, 0.947, 0.8281, 0.9703, 0.8203, 0.9626, 0.3582, 0.9659, 0.3486, 0.9412, 0.3729, 0.9398, 0.3768, 0.9649, 0.3449, 0.9129, 0.3477, 0.8853, 0.372, 0.884, 0.3712, 0.9114, 0.1968, 0.8958, 0.2101, 0.9155, 0.2023, 0.9233, 0.1824, 0.9101, 0.3729, 0.9398, 0.3712, 0.9114, 0.4, 0.9109, 0.3995, 0.9394, 0.372, 0.884, 0.3752, 0.8616, 0.3956, 0.8613, 0.3987, 0.8835, 0.2023, 0.9233, 0.2259, 0.9389, 0.1981, 0.9334, 0.8437, 0.947, 0.8203, 0.9626, 0.8161, 0.9525, 0.3768, 0.9649, 0.3729, 0.9398, 0.3995, 0.9394, 0.3972, 0.9645, 0.3712, 0.9114, 0.372, 0.884, 0.3987, 0.8835, 0.4, 0.9109, 0.1824, 0.9101, 0.2023, 0.9233, 0.1981, 0.9334, 0.1746, 0.9288, 0.8203, 0.9626, 0.8008, 0.9757, 0.793, 0.957, 0.8161, 0.9525, 0.8437, 0.947, 0.8161, 0.9525, 0.8161, 0.9415, 0.3972, 0.9645, 0.3995, 0.9394, 0.4244, 0.9398, 0.4163, 0.9649, 0.4, 0.9109, 0.3987, 0.8835, 0.4236, 0.884, 0.427, 0.9114, 0.1746, 0.9288, 0.1981, 0.9334, 0.1981, 0.9443, 0.1746, 0.949, 0.8161, 0.9525, 0.793, 0.957, 0.793, 0.9368, 0.8161, 0.9415, 0.3995, 0.9394, 0.4, 0.9109, 0.427, 0.9114, 0.4244, 0.9398, 0.3987, 0.8835, 0.3956, 0.8613, 0.4147, 0.8616, 0.4236, 0.884, 0.1981, 0.9334, 0.2259, 0.9389, 0.1981, 0.9443, 0.427, 0.9114, 0.4236, 0.884, 0.4429, 0.8853, 0.448, 0.9129, 0.1746, 0.949, 0.1981, 0.9443, 0.2023, 0.9544, 0.1824, 0.9677, 0.8161, 0.9415, 0.793, 0.9368, 0.8008, 0.9181, 0.8203, 0.9314, 0.4244, 0.9398, 0.427, 0.9114, 0.448, 0.9129, 0.4438, 0.9412, 0.4236, 0.884, 0.4147, 0.8616, 0.4295, 0.8626, 0.4429, 0.8853, 0.1981, 0.9443, 0.2259, 0.9389, 0.2023, 0.9544, 0.8437, 0.947, 0.8161, 0.9415, 0.8203, 0.9314, 0.4163, 0.9649, 0.4244, 0.9398, 0.4438, 0.9412, 0.4311, 0.9659, 0.8203, 0.9314, 0.8008, 0.9181, 0.8152, 0.9038, 0.8281, 0.9237, 0.2753, 0.8074, 0.2791, 0.8347, 0.2547, 0.8326, 0.2528, 0.8054, 0.2751, 0.863, 0.264, 0.888, 0.2468, 0.8865, 0.2526, 0.861, 0.2023, 0.9544, 0.2259, 0.9389, 0.2101, 0.9622, 0.8437, 0.947, 0.8203, 0.9314, 0.8281, 0.9237, 0.2644, 0.7853, 0.2753, 0.8074, 0.2528, 0.8054, 0.2471, 0.7838, 0.2791, 0.8347, 0.2751, 0.863, 0.2526, 0.861, 0.2547, 0.8326, 0.1824, 0.9677, 0.2023, 0.9544, 0.2101, 0.9622, 0.1968, 0.982, 0.2526, 0.861, 0.2468, 0.8865, 0.2267, 0.886, 0.2263, 0.8604, 0.2101, 0.9622, 0.2259, 0.9389, 0.2203, 0.9664, 0.8437, 0.947, 0.8281, 0.9237, 0.8383, 0.9195, 0.2471, 0.7838, 0.2528, 0.8054, 0.2265, 0.8047, 0.227, 0.7833, 0.2547, 0.8326, 0.2526, 0.861, 0.2263, 0.8604, 0.2263, 0.8318, 0.1968, 0.982, 0.2101, 0.9622, 0.2203, 0.9664, 0.2157, 0.9897, 0.8281, 0.9237, 0.8152, 0.9038, 0.834, 0.8961, 0.8383, 0.9195, 0.2528, 0.8054, 0.2547, 0.8326, 0.2263, 0.8318, 0.2265, 0.8047, 0.8437, 0.947, 0.8383, 0.9195, 0.8493, 0.9195, 0.227, 0.7833, 0.2265, 0.8047, 0.2005, 0.8054, 0.2071, 0.7838, 0.2263, 0.8318, 0.2263, 0.8604, 0.2003, 0.861, 0.1982, 0.8326, 0.2157, 0.9897, 0.2203, 0.9664, 0.2314, 0.9664, 0.2361, 0.9897, 0.8383, 0.9195, 0.834, 0.8961, 0.8544, 0.8961, 0.8493, 0.9195, 0.2265, 0.8047, 0.2263, 0.8318, 0.1982, 0.8326, 0.2005, 0.8054, 0.2263, 0.8604, 0.2267, 0.886, 0.2068, 0.8865, 0.2003, 0.861, 0.2203, 0.9664, 0.2259, 0.9389, 0.2314, 0.9664, 0.2361, 0.9897, 0.2314, 0.9664, 0.2416, 0.9622, 0.2549, 0.982, 0.8493, 0.9195, 0.8544, 0.8961, 0.8732, 0.9038, 0.8595, 0.9237, 0.2005, 0.8054, 0.1982, 0.8326, 0.1746, 0.8347, 0.1788, 0.8074, 0.2003, 0.861, 0.2068, 0.8865, 0.1901, 0.888, 0.1786, 0.863, 0.2314, 0.9664, 0.2259, 0.9389, 0.2416, 0.9622, 0.8437, 0.947, 0.8493, 0.9195, 0.8595, 0.9237, 0.2071, 0.7838, 0.2005, 0.8054, 0.1788, 0.8074, 0.1905, 0.7853, 0.1982, 0.8326, 0.2003, 0.861, 0.1786, 0.863, 0.1746, 0.8347, 0.8595, 0.9237, 0.8732, 0.9038, 0.8877, 0.9181, 0.8673, 0.9314, 0.9656, 0.4996, 0.9695, 0.5265, 0.9456, 0.5236, 0.9434, 0.497, 0.9656, 0.5548, 0.9542, 0.5802, 0.9373, 0.5782, 0.9434, 0.5521, 0.2416, 0.9622, 0.2259, 0.9389, 0.2494, 0.9544, 0.8437, 0.947, 0.8595, 0.9237, 0.8673, 0.9314, 0.9542, 0.4783, 0.9656, 0.4996, 0.9434, 0.497, 0.9373, 0.4763, 0.9695, 0.5265, 0.9656, 0.5548, 0.9434, 0.5521, 0.9456, 0.5236, 0.2549, 0.982, 0.2416, 0.9622, 0.2494, 0.9544, 0.2693, 0.9677, 0.2494, 0.9544, 0.2259, 0.9389, 0.2536, 0.9443, 0.8437, 0.947, 0.8673, 0.9314, 0.8716, 0.9415, 0.9373, 0.4763, 0.9434, 0.497, 0.9173, 0.496, 0.9173, 0.4755, 0.9456, 0.5236, 0.9434, 0.5521, 0.9173, 0.5512, 0.9173, 0.5226, 0.2693, 0.9677, 0.2494, 0.9544, 0.2536, 0.9443, 0.2771, 0.949, 0.8673, 0.9314, 0.8877, 0.9181, 0.8955, 0.9368, 0.8716, 0.9415, 0.9434, 0.497, 0.9456, 0.5236, 0.9173, 0.5226, 0.9173, 0.496, 0.9434, 0.5521, 0.9373, 0.5782, 0.9173, 0.5775, 0.9173, 0.5512, 0.5657, 0.9244, 0.5951, 0.9244, 0.5962, 0.9552, 0.5667, 0.9529, 0.6268, 0.9244, 0.6559, 0.9244, 0.6566, 0.9462, 0.6278, 0.9529, 0.7625, 0.6814, 0.7367, 0.6985, 0.7539, 0.6729, 0.3102, 0.8044, 0.3234, 0.8269, 0.3059, 0.8249, 0.293, 0.8028, 0.4849, 0.7193, 0.4904, 0.6912, 0.5415, 0.6918, 0.5361, 0.7193, 0.5951, 0.9244, 0.6268, 0.9244, 0.6278, 0.9529, 0.5962, 0.9552, 0.7844, 0.6669, 0.7625, 0.6814, 0.7539, 0.6729, 0.7686, 0.6512, 0.3247, 0.8892, 0.3252, 0.8645, 0.3405, 0.8667, 0.3401, 0.8909, 0.3365, 0.6272, 0.3234, 0.6456, 0.3059, 0.6476, 0.3187, 0.6297, 0.3234, 0.8269, 0.3365, 0.8452, 0.3187, 0.8428, 0.3059, 0.8249, 0.5962, 0.9552, 0.6278, 0.9529, 0.6308, 0.977, 0.5994, 0.9813, 0.7686, 0.6512, 0.7539, 0.6729, 0.7427, 0.6683, 0.7479, 0.6427, 0.3252, 0.9156, 0.3247, 0.8892, 0.3401, 0.8909, 0.3405, 0.9168, 0.5667, 0.9529, 0.5962, 0.9552, 0.5994, 0.9813, 0.5697, 0.977, 0.6278, 0.9529, 0.6566, 0.9462, 0.6589, 0.9647, 0.6308, 0.977, 0.7539, 0.6729, 0.7367, 0.6985, 0.7427, 0.6683, 0.7479, 0.6427, 0.7427, 0.6683, 0.7306, 0.6683, 0.7255, 0.6427, 0.3265, 0.9398, 0.3252, 0.9156, 0.3405, 0.9168, 0.3418, 0.9404, 0.789, 0.3796, 0.7936, 0.4095, 0.7677, 0.4072, 0.7651, 0.3775, 0.7892, 0.4406, 0.7765, 0.4681, 0.7582, 0.4665, 0.7653, 0.4385, 0.7427, 0.6683, 0.7367, 0.6985, 0.7306, 0.6683, 0.3365, 0.7726, 0.3102, 0.8044, 0.293, 0.8028, 0.2893, 0.7889, 0.3234, 0.6456, 0.3102, 0.6681, 0.293, 0.6696, 0.3059, 0.6476, 0.7936, 0.4095, 0.7892, 0.4406, 0.7653, 0.4385, 0.7677, 0.4072, 0.5151, 0.7711, 0.4904, 0.7473, 0.5415, 0.7467, 0.5657, 0.77, 0.7651, 0.3775, 0.7677, 0.4072, 0.7368, 0.4064, 0.7365, 0.3759, 0.7653, 0.4385, 0.7582, 0.4665, 0.7364, 0.4659, 0.7368, 0.4378, 0.7306, 0.6683, 0.7367, 0.6985, 0.7194, 0.6729, 0.8398, 0.1543, 0.8685, 0.1487, 0.867, 0.1552, 0.8408, 0.1604, 0.514, 0.6624, 0.5511, 0.6449, 0.549, 0.6515, 0.5151, 0.6674, 0.7677, 0.4072, 0.7653, 0.4385, 0.7368, 0.4378, 0.7368, 0.4064, 0.7255, 0.6427, 0.7306, 0.6683, 0.7194, 0.6729, 0.7048, 0.6512, 0.7194, 0.6729, 0.7367, 0.6985, 0.7109, 0.6814, 0.1456, 0.8762, 0.1458, 0.907, 0.1339, 0.9046, 0.7198, 0.3382, 0.7365, 0.3759, 0.7077, 0.3766, 0.6978, 0.3376, 0.7368, 0.4064, 0.7368, 0.4378, 0.7079, 0.4385, 0.7056, 0.4072, 0.7048, 0.6512, 0.7194, 0.6729, 0.7109, 0.6814, 0.689, 0.6669, 0.705, 0.3121, 0.7198, 0.3382, 0.6978, 0.3376, 0.6931, 0.3124, 0.7365, 0.3759, 0.7368, 0.4064, 0.7056, 0.4072, 0.7077, 0.3766, 0.7368, 0.4378, 0.7364, 0.4659, 0.7143, 0.4665, 0.7079, 0.4385, 0.6978, 0.3376, 0.7077, 0.3766, 0.683, 0.3785, 0.6788, 0.3385, 0.7056, 0.4072, 0.7079, 0.4385, 0.6832, 0.4406, 0.6788, 0.4095, 0.689, 0.6669, 0.7109, 0.6814, 0.7062, 0.6925, 0.6804, 0.6874, 0.6931, 0.3124, 0.6978, 0.3376, 0.6788, 0.3385, 0.6829, 0.3133, 0.7077, 0.3766, 0.7056, 0.4072, 0.6788, 0.4095, 0.683, 0.3785, 0.7079, 0.4385, 0.7143, 0.4665, 0.6954, 0.4681, 0.6832, 0.4406, 0.7109, 0.6814, 0.7367, 0.6985, 0.7062, 0.6925, 0.1456, 0.8762, 0.1339, 0.9046, 0.1238, 0.898, 0.6013, 0.1585, 0.5833, 0.1304, 0.6037, 0.1299, 0.6124, 0.1579, 0.5698, 0.08884, 0.5657, 0.05666, 0.5946, 0.05507, 0.5965, 0.08785, 0.5688, 0.02639, 0.5786, 0.001512, 0.599, 0.000393, 0.5955, 0.02493, 0.7062, 0.6925, 0.7367, 0.6985, 0.7062, 0.7045, 0.1456, 0.8762, 0.1238, 0.898, 0.1171, 0.888, 0.5833, 0.1304, 0.5698, 0.08884, 0.5965, 0.08785, 0.6037, 0.1299, 0.5657, 0.05666, 0.5688, 0.02639, 0.5955, 0.02493, 0.5946, 0.05507, 0.6804, 0.6874, 0.7062, 0.6925, 0.7062, 0.7045, 0.6804, 0.7096, 0.5965, 0.08785, 0.5946, 0.05507, 0.6262, 0.05452, 0.6257, 0.08757, 0.5955, 0.02493, 0.599, 0.000393, 0.6214, 0.0, 0.6247, 0.02441, 0.7062, 0.7045, 0.7367, 0.6985, 0.7109, 0.7156, 0.1456, 0.8762, 0.1171, 0.888, 0.1147, 0.8762, 0.6037, 0.1299, 0.5965, 0.08785, 0.6257, 0.08757, 0.6261, 0.1297, 0.5946, 0.05507, 0.5955, 0.02493, 0.6247, 0.02441, 0.6262, 0.05452, 0.6804, 0.7096, 0.7062, 0.7045, 0.7109, 0.7156, 0.689, 0.7301, 0.6124, 0.1579, 0.6037, 0.1299, 0.6261, 0.1297, 0.6245, 0.1577, 0.1456, 0.8762, 0.1147, 0.8762, 0.1171, 0.8644, 0.6261, 0.1297, 0.6257, 0.08757, 0.653, 0.08785, 0.647, 0.1299, 0.6262, 0.05452, 0.6247, 0.02441, 0.6521, 0.02493, 0.6558, 0.05507, 0.689, 0.7301, 0.7109, 0.7156, 0.7194, 0.7241, 0.7048, 0.7458, 0.6245, 0.1577, 0.6261, 0.1297, 0.647, 0.1299, 0.6358, 0.1579, 0.6257, 0.08757, 0.6262, 0.05452, 0.6558, 0.05507, 0.653, 0.08785, 0.6247, 0.02441, 0.6214, 0.0, 0.6423, 0.000393, 0.6521, 0.02493, 0.7109, 0.7156, 0.7367, 0.6985, 0.7194, 0.7241, 0.6558, 0.05507, 0.6521, 0.02493, 0.6733, 0.02639, 0.6788, 0.05666, 0.7048, 0.7458, 0.7194, 0.7241, 0.7306, 0.7287, 0.7255, 0.7543, 0.6358, 0.1579, 0.647, 0.1299, 0.6633, 0.1304, 0.6446, 0.1585, 0.653, 0.08785, 0.6558, 0.05507, 0.6788, 0.05666, 0.6743, 0.08884, 0.6521, 0.02493, 0.6423, 0.000393, 0.6586, 0.001512, 0.6733, 0.02639, 0.7194, 0.7241, 0.7367, 0.6985, 0.7306, 0.7287, 0.1456, 0.8762, 0.1171, 0.8644, 0.1238, 0.8544, 0.647, 0.1299, 0.653, 0.08785, 0.6743, 0.08884, 0.6633, 0.1304, 0.2853, 0.6284, 0.2893, 0.6536, 0.2704, 0.6527, 0.275, 0.6275, 0.2852, 0.6936, 0.2893, 0.7247, 0.2625, 0.7224, 0.2604, 0.6918, 0.285, 0.7558, 0.2727, 0.7833, 0.2538, 0.7816, 0.2602, 0.7536, 0.7306, 0.7287, 0.7367, 0.6985, 0.7427, 0.7287, 0.1456, 0.8762, 0.1238, 0.8544, 0.1339, 0.8478, 0.2893, 0.6536, 0.2852, 0.6936, 0.2604, 0.6918, 0.2704, 0.6527, 0.2893, 0.7247, 0.285, 0.7558, 0.2602, 0.7536, 0.2625, 0.7224, 0.7255, 0.7543, 0.7306, 0.7287, 0.7427, 0.7287, 0.7479, 0.7543, 0.2602, 0.7536, 0.2538, 0.7816, 0.2318, 0.7811, 0.2314, 0.7529, 0.7427, 0.7287, 0.7367, 0.6985, 0.7539, 0.7241, 0.1456, 0.8762, 0.1339, 0.8478, 0.1458, 0.8454, 0.2704, 0.6527, 0.2604, 0.6918, 0.2316, 0.691, 0.2483, 0.6534, 0.2625, 0.7224, 0.2602, 0.7536, 0.2314, 0.7529, 0.2313, 0.7216, 0.7479, 0.7543, 0.7427, 0.7287, 0.7539, 0.7241, 0.7686, 0.7458, 0.275, 0.6275, 0.2704, 0.6527, 0.2483, 0.6534, 0.2631, 0.6272, 0.2604, 0.6918, 0.2625, 0.7224, 0.2313, 0.7216, 0.2316, 0.691, 0.514, 0.7761, 0.4869, 0.75, 0.4904, 0.7473, 0.5151, 0.7711, 0.7993, 0.1946, 0.8155, 0.1704, 0.8186, 0.1751, 0.8038, 0.197, 0.2313, 0.7216, 0.2314, 0.7529, 0.2029, 0.7536, 0.2005, 0.7224, 0.7686, 0.7458, 0.7539, 0.7241, 0.7625, 0.7156, 0.7844, 0.7301, 0.8155, 0.2756, 0.7993, 0.2514, 0.8038, 0.2489, 0.8186, 0.2709, 0.2316, 0.691, 0.2313, 0.7216, 0.2005, 0.7224, 0.2031, 0.6926, 0.2314, 0.7529, 0.2318, 0.7811, 0.2099, 0.7816, 0.2029, 0.7536, 0.7539, 0.7241, 0.7367, 0.6985, 0.7625, 0.7156, 0.7844, 0.7301, 0.7625, 0.7156, 0.7671, 0.7045, 0.793, 0.7096, 0.8155, 0.1704, 0.8398, 0.1543, 0.8408, 0.1604, 0.8186, 0.1751, 0.2031, 0.6926, 0.2005, 0.7224, 0.1746, 0.7247, 0.1792, 0.6947, 0.2029, 0.7536, 0.2099, 0.7816, 0.1916, 0.7833, 0.179, 0.7558, 0.7625, 0.7156, 0.7367, 0.6985, 0.7671, 0.7045, 0.7993, 0.2514, 0.7936, 0.223, 0.7986, 0.223, 0.8038, 0.2489, 0.1456, 0.8762, 0.1458, 0.8454, 0.1501, 0.8481, 0.15, 0.8762, 0.2005, 0.7224, 0.2029, 0.7536, 0.179, 0.7558, 0.1746, 0.7247, 0.8398, 0.2917, 0.8155, 0.2756, 0.8186, 0.2709, 0.8408, 0.2856, 0.5697, 0.8719, 0.5994, 0.8675, 0.5962, 0.8936, 0.5667, 0.896, 0.6308, 0.8719, 0.6589, 0.8842, 0.6566, 0.9027, 0.6278, 0.896, 0.7671, 0.7045, 0.7367, 0.6985, 0.7671, 0.6925, 0.7936, 0.223, 0.7993, 0.1946, 0.8038, 0.197, 0.7986, 0.223, 0.8685, 0.2973, 0.8398, 0.2917, 0.8408, 0.2856, 0.867, 0.2908, 0.5994, 0.8675, 0.6308, 0.8719, 0.6278, 0.896, 0.5962, 0.8936, 0.793, 0.7096, 0.7671, 0.7045, 0.7671, 0.6925, 0.793, 0.6874, 0.7671, 0.6925, 0.7367, 0.6985, 0.7625, 0.6814, 0.1458, 0.907, 0.1456, 0.8762, 0.15, 0.8762, 0.1501, 0.9043, 0.4869, 0.6885, 0.514, 0.6624, 0.5151, 0.6674, 0.4904, 0.6912, 0.5962, 0.8936, 0.6278, 0.896, 0.6268, 0.9244, 0.5951, 0.9244, 0.793, 0.6874, 0.7671, 0.6925, 0.7625, 0.6814, 0.7844, 0.6669, 0.5511, 0.7936, 0.514, 0.7761, 0.5151, 0.7711, 0.549, 0.7871, 0.5667, 0.896, 0.5962, 0.8936, 0.5951, 0.9244, 0.5657, 0.9244, 0.6278, 0.896, 0.6566, 0.9027, 0.6559, 0.9244, 0.6268, 0.9244, 0.4904, 0.7473, 0.4849, 0.7193, 0.5361, 0.7193, 0.5415, 0.7467, 0.3102, 0.6681, 0.3365, 0.6999, 0.2893, 0.6836, 0.293, 0.6696, 0.3252, 0.8645, 0.3265, 0.8452, 0.3418, 0.8479, 0.3405, 0.8667, 0.4904, 0.6912, 0.5151, 0.6674, 0.5657, 0.6685, 0.5415, 0.6918])
me_cube.materials.append(mat_material)
me_cube.materials.append(mat_material_001)
me_cube.materials.append(mat_material_002)
me_cube.materials.append(mat_material_003)
me_cube.use_remesh_preserve_volume = False
me_cube.use_remesh_preserve_attributes = False
me_cube.use_mirror_vertex_groups = False
me_cube.update()

# ---- objects
ob_cube = bpy.data.objects.new('Cube', me_cube)

# ---- transforms, parenting, visibility, modifiers, constraints
ob_cube.location = (0.0, 0.0, 0.0)
ob_cube.lineart.crease_threshold = 0.0

# ---- collection membership
col_collection_1.objects.link(ob_cube)

# ---- scene / render settings (as saved in the file)
scene.frame_start = 1; scene.frame_end = 250; scene.frame_set(1)
scene.render.engine = 'BLENDER_EEVEE_NEXT'
scene.render.resolution_percentage = 50
scene.render.dither_intensity = 0.0
scene.cycles.use_denoising = False
scene.cycles.samples = 128
scene.cycles.sampling_pattern = 'TABULATED_SOBOL'
scene.cycles.use_adaptive_sampling = False
scene.cycles.use_light_tree = False
scene.cycles.blur_glossy = 0.0
scene.cycles.sample_clamp_indirect = 0.0
scene.view_settings.view_transform = 'Standard'
bpy.context.view_layer.update()

# ---- added for rendering (the .blend has no active camera and no usable light): camera, sun
cam_auto = bpy.data.cameras.new('AutoCamera')
cam_auto.lens = 50.0
cam_auto.sensor_width = 36.0
cam_auto.clip_end = 1000.0
ob_auto_camera = bpy.data.objects.new('AutoCamera', cam_auto)
scene.collection.objects.link(ob_auto_camera)
ob_auto_camera.location = (0.184977, -0.202651, 0.150355)
ob_auto_camera.rotation_euler = (1.09748, -7.21219e-08, 0.694738)
scene.camera = ob_auto_camera
light_auto_sun = bpy.data.lights.new('AutoSun', 'SUN')
light_auto_sun.energy = 3.0
light_auto_sun.angle = 0.0523599
ob_auto_sun = bpy.data.objects.new('AutoSun', light_auto_sun)
scene.collection.objects.link(ob_auto_sun)
ob_auto_sun.rotation_euler = (0.872665, 0.174533, 0.523599)
bpy.context.view_layer.update()
